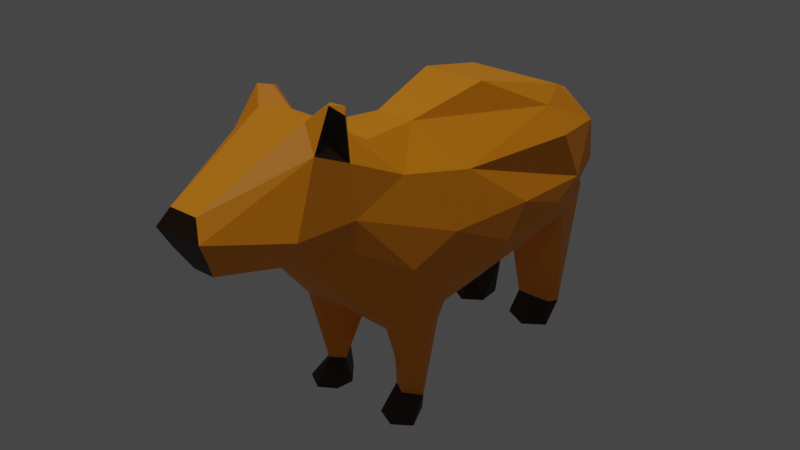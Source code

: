 # Source: capy_dokrasit.blend  (saved by Blender 3.5.10; exported with 4.5.12 LTS)
import bpy
from mathutils import Matrix  # noqa: F401  (used for matrix-valued properties, if any)

bpy.ops.wm.read_factory_settings(use_empty=True)
scene = bpy.context.scene
scene.name = 'Scene'

# ---- collections
col_collection = bpy.data.collections.new('Collection'); scene.collection.children.link(col_collection)

# ---- materials (node trees are filled in below, after node groups)
mat_x = bpy.data.materials.new('Уши')
mat_x.use_transparent_shadow = False
mat_x.diffuse_color = (0.3005, 0.08022, 0.003677, 1.0)
mat_x.roughness = 0.5
mat_x_1 = bpy.data.materials.new('Материал')
mat_x_1.use_transparent_shadow = False
mat_002 = bpy.data.materials.new('Материал.002')
mat_002.use_transparent_shadow = False
mat_003 = bpy.data.materials.new('Материал.003')
mat_003.use_transparent_shadow = False

# ---- material node trees
mat_x.use_nodes = True; mat_x.node_tree.nodes.clear()
_N = mat_x.node_tree.nodes; _L = mat_x.node_tree.links
n0 = _N.new('ShaderNodeBsdfPrincipled'); n0.name = 'Принципиальный BSDF'; n0.location = (0, 300)
n0.distribution = 'GGX'
n0.subsurface_method = 'RANDOM_WALK_SKIN'
n0.inputs[0].default_value = (0.3005, 0.08022, 0.003677, 1.0)
n0.inputs[3].default_value = 1.45
n0.inputs[27].default_value = (0.0, 0.0, 0.0, 1.0)
n0.inputs[28].default_value = 1.0
n1 = _N.new('ShaderNodeOutputMaterial'); n1.name = 'Вывод материала'; n1.location = (280, 300)
_L.new(n0.outputs[0], n1.inputs[0])
n1.is_active_output = True
mat_x_1.use_nodes = True; mat_x_1.node_tree.nodes.clear()
_N = mat_x_1.node_tree.nodes; _L = mat_x_1.node_tree.links
n0 = _N.new('ShaderNodeBsdfPrincipled'); n0.name = 'Принципиальный BSDF'; n0.location = (10, 300)
n0.distribution = 'GGX'
n0.subsurface_method = 'RANDOM_WALK_SKIN'
n0.inputs[0].default_value = (0.02956, 0.009134, 0.002125, 1.0)
n0.inputs[3].default_value = 1.45
n0.inputs[27].default_value = (0.0, 0.0, 0.0, 1.0)
n0.inputs[28].default_value = 1.0
n1 = _N.new('ShaderNodeOutputMaterial'); n1.name = 'Вывод материала'; n1.location = (300, 300)
_L.new(n0.outputs[0], n1.inputs[0])
n1.is_active_output = True
mat_002.use_nodes = True; mat_002.node_tree.nodes.clear()
_N = mat_002.node_tree.nodes; _L = mat_002.node_tree.links
n0 = _N.new('ShaderNodeBsdfPrincipled'); n0.name = 'Принципиальный BSDF'; n0.location = (10, 300)
n0.distribution = 'GGX'
n0.subsurface_method = 'RANDOM_WALK_SKIN'
n0.inputs[0].default_value = (1.0, 0.3188, 0.001221, 1.0)
n0.inputs[3].default_value = 1.45
n0.inputs[27].default_value = (0.0, 0.0, 0.0, 1.0)
n0.inputs[28].default_value = 1.0
n1 = _N.new('ShaderNodeOutputMaterial'); n1.name = 'Вывод материала'; n1.location = (300, 300)
_L.new(n0.outputs[0], n1.inputs[0])
n1.is_active_output = True
mat_003.use_nodes = True; mat_003.node_tree.nodes.clear()
_N = mat_003.node_tree.nodes; _L = mat_003.node_tree.links
n0 = _N.new('ShaderNodeBsdfPrincipled'); n0.name = 'Принципиальный BSDF'; n0.location = (10, 300)
n0.distribution = 'GGX'
n0.subsurface_method = 'RANDOM_WALK_SKIN'
n0.inputs[0].default_value = (0.305, 0.07036, 0.0, 1.0)
n0.inputs[3].default_value = 1.45
n0.inputs[27].default_value = (0.0, 0.0, 0.0, 1.0)
n0.inputs[28].default_value = 1.0
n1 = _N.new('ShaderNodeOutputMaterial'); n1.name = 'Вывод материала'; n1.location = (300, 300)
_L.new(n0.outputs[0], n1.inputs[0])
n1.is_active_output = True

# ---- world
world_world = bpy.data.worlds.new('World'); scene.world = world_world
world_world.use_nodes = True; world_world.node_tree.nodes.clear()
_N = world_world.node_tree.nodes; _L = world_world.node_tree.links
n0 = _N.new('ShaderNodeOutputWorld'); n0.name = 'World Output'; n0.location = (300, 300)
n1 = _N.new('ShaderNodeBackground'); n1.name = 'Background'; n1.location = (10, 300)
n1.inputs[0].default_value = (0.05088, 0.05088, 0.05088, 1.0)
_L.new(n1.outputs[0], n0.inputs[0])
n0.is_active_output = True
world_world.color = (0.05088, 0.05088, 0.05088)
world_world.use_sun_shadow = False
world_world.sun_shadow_jitter_overblur = 0.0

# ---- lights
light_001 = bpy.data.lights.new('Солнце.001', 'SUN')
light_001.transmission_factor = 0.0
light_001.energy = 1.0

# ---- meshes
me_newcapy = bpy.data.meshes.new('newcapy')
me_newcapy.from_pydata([(4.147, 10.55, 15.78), (3.055, 11.53, 11.61), (4.172, 3.202, 15.27), (6.849, -0.2948, 13.54), (6.068, -0.2809, 18.71), (3.486, -0.2819, 14.93), (2.283, -0.06906, -11.76), (5.03, 3.211, -12.66), (3.373, 3.545, -12.32), (5.994, 3.177, 16.48), (8.477, -0.1544, 17.26), (5.749, 38.56, 29.71), (5.081, 42.91, 26.74), (3.267, 41.19, 28.39), (1.046, 21.51, 27.13), (1.046, 19.42, 25.38), (7.357, 12.94, 18.27), (3.664, 24.26, 28.75), (7.588, 2.293, 14.32), (8.604, 30.42, 7.512), (11.4, 24.21, -0.3476), (11.27, 23.39, -12.25), (7.204, 2.334, -14.02), (8.125, -0.2715, -12.25), (3.633, -0.0191, 17.64), (5.215, -0.4445, -10.56), (5.617, 6.661, 16.68), (2.54, 12.5, -18.9), (6.393, 12.14, -19.32), (3.136, 4.104, -17.05), (9.479, 23.52, -18.33), (6.927, 20.59, -19.58), (5.328, 25.16, -22.51), (4.374, 31.87, -19.1), (9.58, 29.14, -17.48), (2.291, 28.03, -23.06), (4.944, 42.03, 24.1), (4.033, 42.62, 25.43), (5.736, 41.49, 25.07), (6.51, 27.34, 26.94), (8.296, 8.616, 14.93), (9.725, 17.09, -4.949), (2.994, 12.92, -7.275), (3.885, 12.87, -9.116), (1.618, 40.59, 25.51), (6.894, 32.57, 17.2), (5.587, 12.27, 0.8333), (7.012, 13.37, 9.634), (7.725, 5.055, -14.47), (7.691, 1.986, -15.7), (10.01, 24.47, 11.49), (11.23, 20.11, 2.775), (4.386, 39.55, 26.34), (9.185, 21.96, 18.16), (6.955, 30.12, 25.1), (8.165, 33.15, -9.078), (2.523, 35.72, 10.62), (6.589, 34.3, -13.54), (3.307, 11.42, -10.96), (4.993, 12.14, -10.31), (5.816, 36.12, 24.56), (3.569, 36.5, 19.34), (3.559, 38.35, 22.65), (6.981, -0.1734, -15.52), (5.154, 0.3575, 12.82), (5.767, 13.35, 18.99), (3.75, 12.89, 17.22), (8.15, 12.7, 12.38), (1.046, 10.86, 1.09), (1.046, 11.65, 7.915), (1.046, 11.4, 9.015), (2.732, -0.3097, -15.41), (10.88, 29.87, -9.206), (11.5, 21.51, -7.447), (1.336, 11.88, -12.69), (6.396, 4.884, 12.24), (1.046, 12.78, 17.07), (1.046, 12.71, 16.79), (7.306, 10.91, -10.98), (9.9, 17.87, -11.41), (8.689, 16.87, 10.81), (4.484, 17.29, -21.87), (4.159, 37.8, -0.4238), (1.046, 11.81, -13.22), (1.046, 12.03, -12.12), (2.242, 21.87, -22.52), (4.536, 26.73, 31.71), (7.274, 18.4, -20.16), (1.046, 12.65, -7.441), (1.046, 12.59, -7.97), (1.046, 11.96, 14.42), (1.4, 27.87, 40.06), (7.413, 31.28, 34.16), (2.53, 30.57, 41.57), (3.146, 33.12, 42.88), (1.856, 35.32, 41.88), (1.04, 26.81, -22.92), (1.049, 22.89, -23.52), (1.046, 19.07, -23.52), (1.046, 20.62, -23.62), (-3.267, 41.19, 28.39), (-1.856, 35.32, 41.88), (1.046, 11.56, -15.2), (1.046, 12.79, -19.13), (1.232, 11.56, -15.2), (1.046, 17.17, -22.99), (1.046, 28.29, -22.69), (1.046, 31.36, -20.32), (1.046, 22.09, -23.51), (1.046, 12.66, -9.756), (1.046, 26.49, 32.22), (1.046, 25.18, 29.71), (1.046, 11.56, 12.7), (1.046, 18.17, -23.37), (1.046, 18.39, -23.32), (1.046, 19.2, 25.19), (1.046, 27.86, 40.05), (-4.147, 10.55, 15.78), (-4.172, 3.202, 15.27), (-3.055, 11.53, 11.61), (-6.849, -0.2948, 13.54), (-3.486, -0.2819, 14.93), (-6.068, -0.2809, 18.71), (-2.283, -0.06906, -11.76), (-3.373, 3.545, -12.32), (-5.03, 3.211, -12.66), (-5.994, 3.177, 16.48), (-8.477, -0.1544, 17.26), (-5.749, 38.56, 29.71), (-5.081, 42.91, 26.74), (-1.046, 21.51, 27.13), (-3.664, 24.26, 28.75), (-7.357, 12.94, 18.27), (-1.046, 19.42, 25.38), (-7.588, 2.293, 14.32), (-8.604, 30.42, 7.512), (-11.27, 23.39, -12.25), (-11.4, 24.21, -0.3476), (-7.204, 2.334, -14.02), (-8.125, -0.2715, -12.25), (-3.633, -0.0191, 17.64), (-5.215, -0.4445, -10.56), (-5.617, 6.661, 16.68), (-2.54, 12.5, -18.9), (-3.136, 4.104, -17.05), (-6.393, 12.14, -19.32), (-9.479, 23.52, -18.33), (-5.328, 25.16, -22.51), (-6.927, 20.59, -19.58), (-4.374, 31.87, -19.1), (-2.291, 28.03, -23.06), (-9.58, 29.14, -17.48), (-4.944, 42.03, 24.1), (-5.736, 41.49, 25.07), (-4.033, 42.62, 25.43), (-6.51, 27.34, 26.94), (-8.296, 8.616, 14.93), (-9.725, 17.09, -4.949), (-3.885, 12.87, -9.116), (-2.994, 12.92, -7.275), (-1.618, 40.59, 25.51), (-6.894, 32.57, 17.2), (-5.587, 12.27, 0.8333), (-7.012, 13.37, 9.634), (-7.725, 5.055, -14.47), (-7.691, 1.986, -15.7), (-11.23, 20.11, 2.775), (-10.01, 24.47, 11.49), (-4.386, 39.55, 26.34), (-9.185, 21.96, 18.16), (-6.955, 30.12, 25.1), (-8.165, 33.15, -9.078), (-2.523, 35.72, 10.62), (-6.589, 34.3, -13.54), (-3.307, 11.42, -10.96), (-4.993, 12.14, -10.31), (-5.816, 36.12, 24.56), (-3.569, 36.5, 19.34), (-3.559, 38.35, 22.65), (-6.981, -0.1734, -15.52), (-5.154, 0.3575, 12.82), (-5.767, 13.35, 18.99), (-3.75, 12.89, 17.22), (-8.15, 12.7, 12.38), (-1.046, 10.86, 1.09), (-1.046, 11.65, 7.915), (-1.046, 11.4, 9.015), (-2.732, -0.3097, -15.41), (-10.88, 29.87, -9.206), (-11.5, 21.51, -7.447), (-1.336, 11.88, -12.69), (-6.396, 4.884, 12.24), (-1.046, 12.78, 17.07), (-1.046, 12.71, 16.79), (-7.306, 10.91, -10.98), (-9.9, 17.87, -11.41), (-8.689, 16.87, 10.81), (-4.484, 17.29, -21.87), (-4.159, 37.8, -0.4238), (-1.046, 11.81, -13.22), (-1.046, 12.03, -12.12), (-2.242, 21.87, -22.52), (-4.536, 26.73, 31.71), (-7.274, 18.4, -20.16), (-1.046, 12.65, -7.441), (-1.046, 12.59, -7.97), (-1.046, 11.96, 14.42), (-1.4, 27.87, 40.06), (-2.53, 30.57, 41.57), (-7.413, 31.28, 34.16), (-3.146, 33.12, 42.88), (-1.049, 26.82, -23.02), (-1.04, 22.9, -23.61), (-1.046, 19.07, -23.52), (-1.046, 20.62, -23.62), (-1.046, 11.56, -15.2), (-1.232, 11.56, -15.2), (-1.046, 12.79, -19.13), (-1.046, 17.17, -22.99), (-1.046, 28.29, -22.69), (-1.046, 31.36, -20.32), (-1.046, 22.09, -23.51), (-1.046, 12.66, -9.756), (-1.046, 25.18, 29.71), (-1.046, 26.49, 32.22), (-1.046, 11.56, 12.7), (-1.046, 18.39, -23.32), (-1.046, 18.17, -23.37), (-1.046, 19.2, 25.19), (-1.046, 27.86, 40.05)], [], [(0, 1, 2), (3, 4, 5), (6, 7, 8), (9, 4, 10), (11, 12, 13), (14, 15, 16), (14, 16, 17), (16, 9, 18), (19, 20, 21), (22, 7, 23), (5, 24, 2), (25, 7, 6), (26, 0, 2), (27, 28, 29), (30, 31, 32), (33, 34, 35), (36, 37, 12), (36, 12, 38), (39, 16, 40), (41, 42, 43), (44, 13, 12), (44, 12, 37), (45, 20, 19), (46, 41, 47), (48, 22, 49), (34, 30, 32), (20, 50, 51), (12, 52, 38), (53, 50, 54), (55, 56, 19), (24, 4, 9), (33, 57, 34), (58, 59, 43), (11, 60, 52), (61, 44, 62), (49, 63, 28), (18, 10, 3), (3, 5, 64), (4, 24, 5), (65, 66, 0), (50, 40, 67), (26, 9, 16), (68, 46, 47), (68, 47, 69), (60, 38, 52), (22, 23, 49), (17, 16, 39), (70, 69, 47), (70, 47, 1), (10, 4, 3), (71, 25, 6), (32, 35, 34), (55, 72, 34), (9, 26, 2), (20, 51, 73), (43, 74, 58), (10, 18, 9), (25, 23, 7), (41, 73, 51), (72, 55, 19), (12, 11, 52), (75, 3, 64), (62, 45, 61), (7, 58, 8), (76, 77, 66), (76, 66, 65), (53, 40, 50), (63, 23, 71), (78, 48, 79), (20, 73, 21), (59, 58, 78), (51, 47, 41), (78, 58, 7), (80, 47, 51), (28, 27, 81), (23, 63, 49), (82, 55, 57), (74, 8, 58), (39, 40, 53), (65, 26, 16), (83, 74, 84), (31, 85, 32), (64, 5, 2), (47, 80, 67), (50, 20, 45), (29, 63, 71), (23, 25, 71), (43, 79, 41), (66, 1, 0), (63, 29, 28), (46, 42, 41), (34, 57, 55), (17, 39, 86), (72, 19, 21), (45, 62, 60), (28, 81, 87), (24, 9, 2), (54, 39, 53), (0, 26, 65), (51, 50, 80), (34, 72, 21), (40, 18, 67), (88, 89, 43), (88, 43, 42), (90, 66, 77), (68, 88, 42), (68, 42, 46), (78, 7, 48), (7, 22, 48), (87, 81, 31), (73, 79, 21), (67, 75, 1), (91, 86, 92), (91, 92, 93), (60, 62, 36), (60, 36, 38), (62, 44, 37), (62, 37, 36), (94, 93, 92), (94, 92, 11), (78, 79, 43), (78, 43, 59), (54, 50, 45), (54, 45, 60), (47, 67, 1), (73, 41, 79), (95, 94, 11), (95, 11, 13), (80, 50, 67), (82, 56, 55), (75, 64, 2), (75, 2, 1), (56, 61, 45), (56, 45, 19), (96, 35, 32), (96, 32, 97), (28, 87, 49), (11, 92, 54), (11, 54, 60), (39, 54, 92), (39, 92, 86), (98, 99, 85), (13, 100, 101), (13, 101, 95), (102, 103, 27), (102, 27, 104), (49, 87, 79), (49, 79, 48), (29, 71, 6), (8, 74, 104), (29, 6, 8), (104, 27, 29), (8, 104, 29), (79, 87, 31), (79, 31, 30), (30, 34, 21), (30, 21, 79), (18, 3, 75), (18, 75, 67), (40, 16, 18), (105, 27, 103), (106, 35, 96), (107, 35, 106), (85, 99, 108), (74, 43, 109), (74, 109, 84), (86, 110, 111), (86, 111, 17), (85, 108, 97), (85, 97, 32), (43, 89, 109), (1, 112, 70), (81, 113, 114), (81, 114, 31), (31, 114, 98), (31, 98, 85), (16, 15, 115), (16, 115, 65), (91, 116, 110), (91, 110, 86), (17, 111, 14), (65, 115, 76), (27, 105, 113), (27, 113, 81), (66, 90, 112), (66, 112, 1), (104, 74, 83), (104, 83, 102), (117, 118, 119), (120, 121, 122), (123, 124, 125), (126, 127, 122), (128, 100, 129), (130, 131, 132), (130, 132, 133), (132, 134, 126), (135, 136, 137), (138, 139, 125), (121, 118, 140), (141, 123, 125), (142, 118, 117), (143, 144, 145), (146, 147, 148), (149, 150, 151), (152, 153, 129), (152, 129, 154), (155, 156, 132), (157, 158, 159), (160, 154, 129), (160, 129, 100), (161, 135, 137), (162, 163, 157), (164, 165, 138), (151, 147, 146), (137, 166, 167), (129, 153, 168), (169, 170, 167), (171, 135, 172), (140, 126, 122), (149, 151, 173), (174, 158, 175), (128, 168, 176), (177, 178, 160), (165, 145, 179), (134, 120, 127), (120, 180, 121), (122, 121, 140), (181, 117, 182), (167, 183, 156), (142, 132, 126), (184, 185, 163), (184, 163, 162), (176, 168, 153), (138, 165, 139), (131, 155, 132), (186, 119, 163), (186, 163, 185), (127, 120, 122), (187, 123, 141), (147, 151, 150), (171, 151, 188), (126, 118, 142), (137, 189, 166), (158, 174, 190), (127, 126, 134), (141, 125, 139), (157, 166, 189), (188, 135, 171), (129, 168, 128), (191, 180, 120), (178, 177, 161), (125, 124, 174), (192, 181, 182), (192, 182, 193), (169, 167, 156), (179, 187, 139), (194, 195, 164), (137, 136, 189), (175, 194, 174), (166, 157, 163), (194, 125, 174), (196, 166, 163), (145, 197, 143), (139, 165, 179), (198, 173, 171), (190, 174, 124), (155, 169, 156), (181, 132, 142), (199, 200, 190), (148, 147, 201), (180, 118, 121), (163, 183, 196), (167, 161, 137), (144, 187, 179), (139, 187, 141), (158, 157, 195), (182, 117, 119), (179, 145, 144), (162, 157, 159), (151, 171, 173), (131, 202, 155), (188, 136, 135), (161, 176, 178), (145, 203, 197), (140, 118, 126), (170, 169, 155), (117, 181, 142), (166, 196, 167), (151, 136, 188), (156, 183, 134), (204, 159, 158), (204, 158, 205), (206, 193, 182), (184, 162, 159), (184, 159, 204), (194, 164, 125), (125, 164, 138), (203, 148, 197), (189, 136, 195), (183, 119, 191), (207, 208, 209), (207, 209, 202), (176, 153, 152), (176, 152, 178), (61, 56, 172), (178, 152, 154), (178, 154, 160), (210, 128, 209), (210, 209, 208), (194, 175, 158), (194, 158, 195), (170, 176, 161), (170, 161, 167), (163, 119, 183), (189, 195, 157), (101, 100, 128), (101, 128, 210), (196, 183, 167), (198, 171, 172), (191, 119, 118), (191, 118, 180), (172, 135, 161), (172, 161, 177), (211, 212, 147), (211, 147, 150), (145, 165, 203), (128, 176, 170), (128, 170, 209), (155, 202, 209), (155, 209, 170), (213, 201, 214), (91, 93, 208), (91, 208, 207), (215, 216, 143), (215, 143, 217), (165, 164, 195), (165, 195, 203), (123, 187, 144), (144, 143, 216), (216, 190, 124), (124, 123, 144), (144, 216, 124), (195, 146, 148), (195, 148, 203), (146, 195, 136), (146, 136, 151), (134, 183, 191), (134, 191, 120), (156, 134, 132), (218, 217, 143), (219, 211, 150), (220, 219, 150), (201, 221, 214), (198, 172, 82), (190, 200, 222), (190, 222, 158), (202, 131, 223), (202, 223, 224), (201, 147, 212), (201, 212, 221), (158, 222, 205), (119, 186, 225), (13, 44, 160), (13, 160, 100), (197, 148, 226), (197, 226, 227), (148, 201, 213), (148, 213, 226), (132, 181, 228), (132, 228, 133), (207, 202, 224), (207, 224, 229), (131, 130, 223), (181, 192, 228), (143, 197, 227), (143, 227, 218), (182, 119, 225), (182, 225, 206), (216, 215, 199), (216, 199, 190), (93, 94, 210), (93, 210, 208), (116, 229, 224), (116, 224, 110), (110, 224, 223), (110, 223, 111), (111, 223, 130), (111, 130, 14), (15, 14, 130), (15, 130, 133), (15, 133, 228), (15, 228, 115), (115, 228, 192), (115, 192, 76), (77, 76, 192), (77, 192, 193), (90, 77, 193), (90, 193, 206), (90, 206, 225), (90, 225, 112), (112, 225, 186), (112, 186, 70), (69, 70, 186), (69, 186, 185), (68, 69, 185), (68, 185, 184), (88, 68, 184), (88, 184, 204), (89, 88, 204), (89, 204, 205), (89, 205, 222), (89, 222, 109), (109, 222, 200), (109, 200, 84), (83, 84, 200), (83, 200, 199), (83, 199, 215), (83, 215, 102), (103, 102, 215), (103, 215, 217), (105, 103, 217), (105, 217, 218), (105, 218, 227), (105, 227, 113), (113, 227, 226), (113, 226, 114), (114, 226, 213), (114, 213, 98), (99, 98, 213), (99, 213, 214), (99, 214, 221), (99, 221, 108), (108, 221, 212), (108, 212, 97), (96, 97, 212), (96, 212, 211), (106, 96, 211), (106, 211, 219), (82, 57, 198), (82, 172, 56), (198, 57, 173), (57, 33, 173), (149, 173, 33), (172, 177, 61), (44, 61, 177), (44, 177, 160), (33, 35, 107), (149, 220, 150), (107, 106, 219), (107, 219, 220), (149, 33, 107), (149, 107, 220), (95, 101, 210), (95, 210, 94), (91, 207, 229), (91, 229, 116)])
me_newcapy.polygons.foreach_set('material_index', [2, 2, 1, 1, 2, 2, 2, 2, 2, 1, 1, 1, 2, 2, 2, 2, 2, 2, 2, 2, 2, 2, 2, 2, 2, 2, 2, 1, 2, 2, 1, 2, 2, 1, 2, 2, 1, 2, 2, 2, 2, 2, 2, 2, 1, 1, 2, 2, 2, 2, 2, 2, 2, 2, 2, 2, 1, 1, 2, 2, 1, 1, 2, 2, 2, 2, 2, 2, 2, 2, 2, 2, 2, 2, 2, 1, 2, 2, 2, 2, 2, 2, 1, 2, 2, 1, 2, 2, 2, 2, 2, 2, 2, 2, 2, 2, 1, 2, 2, 2, 2, 2, 2, 2, 2, 2, 2, 2, 2, 2, 2, 2, 2, 2, 2, 2, 2, 2, 2, 2, 2, 2, 2, 2, 2, 2, 2, 2, 2, 2, 1, 2, 2, 2, 2, 2, 2, 2, 2, 2, 2, 2, 2, 2, 2, 2, 2, 2, 1, 2, 1, 2, 2, 2, 2, 2, 2, 1, 2, 2, 2, 2, 2, 2, 2, 2, 2, 2, 2, 2, 2, 2, 2, 2, 2, 2, 2, 2, 2, 2, 2, 2, 2, 2, 2, 2, 2, 2, 2, 2, 1, 1, 2, 2, 2, 2, 2, 1, 1, 1, 2, 2, 2, 2, 2, 2, 2, 2, 2, 2, 2, 2, 2, 2, 2, 1, 2, 2, 1, 2, 2, 1, 2, 2, 1, 2, 2, 2, 2, 2, 2, 2, 1, 1, 2, 2, 2, 2, 2, 2, 2, 2, 2, 2, 1, 1, 2, 2, 1, 1, 2, 2, 2, 2, 2, 2, 2, 2, 2, 2, 2, 2, 2, 1, 2, 2, 2, 2, 2, 2, 1, 2, 2, 1, 2, 2, 2, 2, 2, 2, 2, 2, 2, 2, 1, 2, 2, 2, 2, 2, 2, 2, 2, 2, 2, 2, 2, 2, 2, 2, 2, 2, 2, 2, 2, 2, 2, 2, 2, 2, 2, 2, 2, 2, 2, 2, 2, 2, 2, 2, 1, 2, 2, 2, 2, 2, 2, 2, 2, 2, 2, 1, 1, 2, 2, 2, 2, 1, 2, 2, 1, 2, 2, 2, 2, 2, 2, 1, 2, 2, 2, 2, 2, 2, 2, 2, 2, 2, 2, 2, 2, 2, 2, 2, 2, 2, 2, 2, 2, 2, 2, 2, 2, 2, 2, 2, 2, 2, 2, 2, 1, 1, 2, 2, 2, 2, 2, 2, 2, 2, 2, 2, 2, 2, 2, 2, 2, 2, 2, 2, 2, 2, 2, 2, 2, 2, 2, 2, 2, 2, 2, 2, 2, 2, 2, 2, 2, 2, 2, 2, 2, 2, 2, 2, 2, 2, 2, 2, 2, 2, 2, 2, 2, 2, 2, 2, 2, 2, 2, 2, 2, 2, 2, 2, 2, 2, 2, 2, 2, 2, 2, 2, 1, 1, 0, 2])
_uv = me_newcapy.uv_layers.new(name='UVMap')
_uv.uv.foreach_set('vector', [0.9009, 0.1156, 0.8297, 0.109, 0.9302, 0.000171, 0.0, 0.0, 0.0, 0.0, 0.0, 0.0, 0.0, 0.0, 0.0, 0.0, 0.0, 0.0, 0.8297, 0.6492, 0.8996, 0.6685, 0.8727, 0.7101, 0.000171, 0.6927, 0.008733, 0.608, 0.04316, 0.6441, 0.4519, 0.8889, 0.4948, 0.8889, 0.6443, 0.9896, 0.4519, 0.8889, 0.6443, 0.9896, 0.4027, 0.9309, 0.0, 0.0, 0.0, 0.0, 0.0, 0.0, 0.0, 0.0, 0.0, 0.0, 0.0, 0.0, 0.0, 0.0, 0.0, 0.0, 0.0, 0.0, 0.8996, 0.5992, 0.8837, 0.6337, 0.8357, 0.6077, 0.0, 0.0, 0.0, 0.0, 0.0, 0.0, 0.9468, 0.06282, 0.9009, 0.1156, 0.9302, 0.000171, 0.0, 0.0, 0.0, 0.0, 0.0, 0.0, 0.0, 0.0, 0.0, 0.0, 0.0, 0.0, 0.0, 0.0, 0.0, 0.0, 0.0, 0.0, 0.0, 0.0, 0.0, 0.0, 0.0, 0.0, 0.0, 0.0, 0.0, 0.0, 0.0, 0.0, 0.0, 0.0, 0.0, 0.0, 0.0, 0.0, 0.0, 0.0, 0.0, 0.0, 0.0, 0.0, 0.07508, 0.5982, 0.04316, 0.6441, 0.008733, 0.608, 0.07508, 0.5982, 0.008733, 0.608, 0.02718, 0.5893, 0.0, 0.0, 0.0, 0.0, 0.0, 0.0, 0.0, 0.0, 0.0, 0.0, 0.0, 0.0, 0.0, 0.0, 0.0, 0.0, 0.0, 0.0, 0.0, 0.0, 0.0, 0.0, 0.0, 0.0, 0.0, 0.0, 0.0, 0.0, 0.0, 0.0, 0.0, 0.0, 0.0, 0.0, 0.0, 0.0, 0.0, 0.0, 0.0, 0.0, 0.0, 0.0, 0.0, 0.0, 0.0, 0.0, 0.0, 0.0, 0.8837, 0.6337, 0.8996, 0.6685, 0.8297, 0.6492, 0.0, 0.0, 0.0, 0.0, 0.0, 0.0, 0.0, 0.0, 0.0, 0.0, 0.0, 0.0, 0.0, 0.0, 0.0, 0.0, 0.0, 0.0, 0.0, 0.0, 0.0, 0.0, 0.0, 0.0, 0.0, 0.0, 0.0, 0.0, 0.0, 0.0, 0.0, 0.0, 0.0, 0.0, 0.0, 0.0, 0.0, 0.0, 0.0, 0.0, 0.0, 0.0, 0.8996, 0.6685, 0.8837, 0.6337, 0.8996, 0.5992, 0.0, 0.0, 0.0, 0.0, 0.0, 0.0, 0.0, 0.0, 0.0, 0.0, 0.0, 0.0, 0.9468, 0.06282, 0.9625, 0.008006, 0.9625, 0.1703, 0.0, 0.0, 0.0, 0.0, 0.0, 0.0, 0.0, 0.0, 0.0, 0.0, 0.0, 0.0, 0.0, 0.0, 0.0, 0.0, 0.0, 0.0, 0.0, 0.0, 0.0, 0.0, 0.0, 0.0, 0.0, 0.0, 0.0, 0.0, 0.0, 0.0, 0.0, 0.0, 0.0, 0.0, 0.0, 0.0, 0.0, 0.0, 0.0, 0.0, 0.0, 0.0, 0.0, 0.0, 0.0, 0.0, 0.0, 0.0, 0.0, 0.0, 0.0, 0.0, 0.0, 0.0, 0.0, 0.0, 0.0, 0.0, 0.0, 0.0, 0.0, 0.0, 0.0, 0.0, 0.0, 0.0, 0.9625, 0.008006, 0.9468, 0.06282, 0.9302, 0.000171, 0.0, 0.0, 0.0, 0.0, 0.0, 0.0, 0.0, 0.0, 0.0, 0.0, 0.0, 0.0, 0.0, 0.0, 0.0, 0.0, 0.0, 0.0, 0.0, 0.0, 0.0, 0.0, 0.0, 0.0, 0.0, 0.0, 0.0, 0.0, 0.0, 0.0, 0.0, 0.0, 0.0, 0.0, 0.0, 0.0, 0.0, 0.0, 0.0, 0.0, 0.0, 0.0, 0.0, 0.0, 0.0, 0.0, 0.0, 0.0, 0.0, 0.0, 0.0, 0.0, 0.0, 0.0, 0.0, 0.0, 0.0, 0.0, 0.0, 0.0, 0.0, 0.0, 0.0, 0.0, 0.0, 0.0, 0.0, 0.0, 0.0, 0.0, 0.0, 0.0, 0.0, 0.0, 0.0, 0.0, 0.0, 0.0, 0.0, 0.0, 0.0, 0.0, 0.0, 0.0, 0.0, 0.0, 0.0, 0.0, 0.0, 0.0, 0.0, 0.0, 0.0, 0.0, 0.0, 0.0, 0.0, 0.0, 0.0, 0.0, 0.0, 0.0, 0.0, 0.0, 0.0, 0.0, 0.0, 0.0, 0.0, 0.0, 0.0, 0.0, 0.0, 0.0, 0.0, 0.0, 0.0, 0.0, 0.0, 0.0, 0.0, 0.0, 0.0, 0.0, 0.0, 0.0, 0.0, 0.0, 0.0, 0.0, 0.0, 0.0, 0.0, 0.0, 0.0, 0.0, 0.0, 0.0, 0.0, 0.0, 0.0, 0.0, 0.0, 0.0, 0.0, 0.0, 0.0, 0.0, 0.0, 0.0, 0.9355, 0.1767, 0.9468, 0.06282, 0.9625, 0.1703, 0.0, 0.0, 0.0, 0.0, 0.0, 0.0, 0.0, 0.0, 0.0, 0.0, 0.0, 0.0, 0.88, 0.5532, 0.8996, 0.5992, 0.8357, 0.6077, 0.0, 0.0, 0.0, 0.0, 0.0, 0.0, 0.0, 0.0, 0.0, 0.0, 0.0, 0.0, 0.0, 0.0, 0.0, 0.0, 0.0, 0.0, 0.0, 0.0, 0.0, 0.0, 0.0, 0.0, 0.0, 0.0, 0.0, 0.0, 0.0, 0.0, 0.0, 0.0, 0.0, 0.0, 0.0, 0.0, 0.0, 0.0, 0.0, 0.0, 0.0, 0.0, 0.0, 0.0, 0.0, 0.0, 0.0, 0.0, 0.0, 0.0, 0.0, 0.0, 0.0, 0.0, 0.0, 0.0, 0.0, 0.0, 0.0, 0.0, 0.0, 0.0, 0.0, 0.0, 0.0, 0.0, 0.0, 0.0, 0.0, 0.0, 0.0, 0.0, 0.0, 0.0, 0.0, 0.0, 0.0, 0.0, 0.8837, 0.6337, 0.8297, 0.6492, 0.8357, 0.6077, 0.0, 0.0, 0.0, 0.0, 0.0, 0.0, 0.9009, 0.1156, 0.9468, 0.06282, 0.9355, 0.1767, 0.0, 0.0, 0.0, 0.0, 0.0, 0.0, 0.0, 0.0, 0.0, 0.0, 0.0, 0.0, 0.0, 0.0, 0.0, 0.0, 0.0, 0.0, 0.0, 0.0, 0.0, 0.0, 0.0, 0.0, 0.0, 0.0, 0.0, 0.0, 0.0, 0.0, 0.0, 0.0, 0.0, 0.0, 0.0, 0.0, 0.0, 0.0, 0.0, 0.0, 0.0, 0.0, 0.0, 0.0, 0.0, 0.0, 0.0, 0.0, 0.0, 0.0, 0.0, 0.0, 0.0, 0.0, 0.0, 0.0, 0.0, 0.0, 0.0, 0.0, 0.0, 0.0, 0.0, 0.0, 0.0, 0.0, 0.0, 0.0, 0.0, 0.0, 0.0, 0.0, 0.0, 0.0, 0.0, 0.0, 0.0, 0.0, 0.0, 0.0, 0.0, 0.0, 0.0, 0.0, 0.0, 0.0, 0.0, 0.0, 0.0, 0.0, 0.0, 0.0, 0.0, 0.0, 0.0, 0.0, 0.0, 0.0, 0.0, 0.0, 0.0, 0.0, 0.0, 0.0, 0.0, 0.0, 0.0, 0.0, 0.0, 0.0, 0.0, 0.0, 0.0, 0.0, 0.0, 0.0, 0.0, 0.0, 0.0, 0.0, 0.0, 0.0, 0.0, 0.0, 0.0, 0.0, 0.0, 0.0, 0.0, 0.0, 0.0, 0.0, 0.0, 0.0, 0.0, 0.0, 0.0, 0.0, 0.0, 0.0, 0.0, 0.0, 0.0, 0.0, 0.0, 0.0, 0.0, 0.0, 0.0, 0.0, 0.0, 0.0, 0.0, 0.0, 0.0, 0.0, 0.0, 0.0, 0.0, 0.0, 0.0, 0.0, 0.0791, 0.8757, 0.05061, 0.9058, 0.000171, 0.6927, 0.0791, 0.8757, 0.000171, 0.6927, 0.04316, 0.6441, 0.0, 0.0, 0.0, 0.0, 0.0, 0.0, 0.0, 0.0, 0.0, 0.0, 0.0, 0.0, 0.0, 0.0, 0.0, 0.0, 0.0, 0.0, 0.0, 0.0, 0.0, 0.0, 0.0, 0.0, 0.0, 0.0, 0.0, 0.0, 0.0, 0.0, 0.0, 0.0, 0.0, 0.0, 0.0, 0.0, 0.0, 0.0, 0.0, 0.0, 0.0, 0.0, 0.0, 0.0, 0.0, 0.0, 0.0, 0.0, 0.0, 0.0, 0.0, 0.0, 0.0, 0.0, 0.0, 0.0, 0.0, 0.0, 0.0, 0.0, 0.0, 0.0, 0.0, 0.0, 0.0, 0.0, 0.0, 0.0, 0.0, 0.0, 0.0, 0.0, 0.0, 0.0, 0.0, 0.0, 0.0, 0.0, 0.0, 0.0, 0.0, 0.0, 0.0, 0.0, 0.04316, 0.6441, 0.1546, 0.6427, 0.1319, 0.8735, 0.04316, 0.6441, 0.1319, 0.8735, 0.0791, 0.8757, 0.0, 0.0, 0.0, 0.0, 0.0, 0.0, 0.0, 0.0, 0.0, 0.0, 0.0, 0.0, 0.0, 0.0, 0.0, 0.0, 0.0, 0.0, 0.0, 0.0, 0.0, 0.0, 0.0, 0.0, 0.0, 0.0, 0.0, 0.0, 0.0, 0.0, 0.0, 0.0, 0.0, 0.0, 0.0, 0.0, 0.0, 0.0, 0.0, 0.0, 0.0, 0.0, 0.0, 0.0, 0.0, 0.0, 0.0, 0.0, 0.0, 0.0, 0.0, 0.0, 0.0, 0.0, 0.0, 0.0, 0.0, 0.0, 0.0, 0.0, 0.0, 0.0, 0.0, 0.0, 0.0, 0.0, 0.0, 0.0, 0.0, 0.0, 0.0, 0.0, 0.0, 0.0, 0.0, 0.0, 0.0, 0.0, 0.0, 0.0, 0.0, 0.0, 0.0, 0.0, 0.0, 0.0, 0.0, 0.0, 0.0, 0.0, 0.0, 0.0, 0.0, 0.0, 0.0, 0.0, 0.0, 0.0, 0.0, 0.0, 0.0, 0.0, 0.0, 0.0, 0.0, 0.0, 0.0, 0.0, 0.0, 0.0, 0.0, 0.0, 0.0, 0.0, 0.0, 0.0, 0.0, 0.0, 0.0, 0.0, 0.0, 0.0, 0.0, 0.0, 0.0, 0.0, 0.0, 0.0, 0.0, 0.0, 0.0, 0.0, 0.0, 0.0, 0.0, 0.0, 0.0, 0.0, 0.0, 0.0, 0.0, 0.0, 0.0, 0.0, 0.0, 0.0, 0.0, 0.0, 0.0, 0.0, 0.0, 0.0, 0.0, 0.0, 0.0, 0.0, 0.0, 0.0, 0.0, 0.0, 0.0, 0.0, 0.0, 0.0, 0.0, 0.0, 0.0, 0.0, 0.0, 0.0, 0.0, 0.0, 0.0, 0.0, 0.0, 0.0, 0.0, 0.0, 0.0, 0.0, 0.0, 0.0, 0.0, 0.0, 0.0, 0.0, 0.0, 0.0, 0.0, 0.0, 0.0, 0.0, 0.0, 0.0, 0.0, 0.0, 0.0, 0.0, 0.9625, 0.1703, 0.8343, 0.2885, 0.9355, 0.1767, 0.0, 0.0, 0.0, 0.0, 0.0, 0.0, 0.0, 0.0, 0.0, 0.0, 0.0, 0.0, 0.0, 0.0, 0.0, 0.0, 0.0, 0.0, 0.9355, 0.1767, 0.8343, 0.2885, 0.8697, 0.1321, 0.0, 0.0, 0.0, 0.0, 0.0, 0.0, 0.0, 0.0, 0.0, 0.0, 0.0, 0.0, 0.0, 0.0, 0.0, 0.0, 0.0, 0.0, 0.0, 0.0, 0.0, 0.0, 0.0, 0.0, 0.0, 0.0, 0.0, 0.0, 0.0, 0.0, 0.0, 0.0, 0.0, 0.0, 0.0, 0.0, 0.0, 0.0, 0.0, 0.0, 0.0, 0.0, 0.0, 0.0, 0.0, 0.0, 0.0, 0.0, 0.8483, 0.7104, 0.904, 0.7339, 0.8965, 0.7602, 0.9652, 0.5926, 0.9141, 0.636, 0.9, 0.5936, 0.1994, 0.6881, 0.1546, 0.6427, 0.1863, 0.6061, 0.4519, 0.8561, 0.403, 0.8159, 0.6499, 0.7522, 0.4519, 0.8561, 0.6499, 0.7522, 0.4947, 0.8561, 0.6499, 0.7522, 0.8294, 0.7823, 0.7997, 0.8131, 0.4971, 0.4503, 0.755, 0.2345, 0.6531, 0.3929, 0.8929, 0.8031, 0.8412, 0.8096, 0.8965, 0.7602, 0.0, 0.0, 0.0, 0.0, 0.0, 0.0, 0.8297, 0.7575, 0.8483, 0.7104, 0.8965, 0.7602, 0.0, 0.0, 0.0, 0.0, 0.0, 0.0, 0.0, 0.0, 0.0, 0.0, 0.0, 0.0, 0.0, 0.0, 0.0, 0.0, 0.0, 0.0, 0.0, 0.0, 0.0, 0.0, 0.0, 0.0, 0.1777, 0.5657, 0.1964, 0.5737, 0.1863, 0.6061, 0.1777, 0.5657, 0.1863, 0.6061, 0.1677, 0.5891, 0.3754, 0.7489, 0.7392, 0.7384, 0.6499, 0.7522, 0.0, 0.0, 0.0, 0.0, 0.0, 0.0, 0.1221, 0.5999, 0.1677, 0.5891, 0.1863, 0.6061, 0.1221, 0.5999, 0.1863, 0.6061, 0.1546, 0.6427, 0.3855, 0.5667, 0.4971, 0.4503, 0.6531, 0.3929, 0.0, 0.0, 0.0, 0.0, 0.0, 0.0, 0.9284, 0.501, 0.9374, 0.5529, 0.9119, 0.5427, 0.0, 0.0, 0.0, 0.0, 0.0, 0.0, 0.6531, 0.3929, 0.6852, 0.4683, 0.5526, 0.5541, 0.8297, 0.9231, 0.8298, 0.8817, 0.8721, 0.8869, 0.5302, 0.6669, 0.3542, 0.6977, 0.5526, 0.5541, 0.5814, 0.1992, 0.4971, 0.4503, 0.36, 0.435, 0.9127, 0.5532, 0.9652, 0.5926, 0.9, 0.5936, 0.0, 0.0, 0.0, 0.0, 0.0, 0.0, 0.0, 0.0, 0.0, 0.0, 0.0, 0.0, 0.9199, 0.9231, 0.8721, 0.8869, 0.9012, 0.8294, 0.0, 0.0, 0.0, 0.0, 0.0, 0.0, 0.0, 0.0, 0.0, 0.0, 0.0, 0.0, 0.0, 0.0, 0.0, 0.0, 0.0, 0.0, 0.0, 0.0, 0.0, 0.0, 0.0, 0.0, 0.0, 0.0, 0.0, 0.0, 0.0, 0.0, 0.0, 0.0, 0.0, 0.0, 0.0, 0.0, 0.0, 0.0, 0.0, 0.0, 0.0, 0.0, 0.7458, 0.8072, 0.6499, 0.7522, 0.7997, 0.8131, 0.0, 0.0, 0.0, 0.0, 0.0, 0.0, 0.0, 0.0, 0.0, 0.0, 0.0, 0.0, 0.9012, 0.8294, 0.8721, 0.8869, 0.8298, 0.8817, 0.8929, 0.8031, 0.904, 0.829, 0.8412, 0.8096, 0.403, 0.8159, 0.3754, 0.7489, 0.6499, 0.7522, 0.0, 0.0, 0.0, 0.0, 0.0, 0.0, 0.0, 0.0, 0.0, 0.0, 0.0, 0.0, 0.0, 0.0, 0.0, 0.0, 0.0, 0.0, 0.0, 0.0, 0.0, 0.0, 0.0, 0.0, 0.0, 0.0, 0.0, 0.0, 0.0, 0.0, 0.5814, 0.1992, 0.7053, 0.1096, 0.6408, 0.2287, 0.7997, 0.8131, 0.7937, 0.8463, 0.7458, 0.8072, 0.6531, 0.3929, 0.7443, 0.3159, 0.6852, 0.4683, 0.0, 0.0, 0.0, 0.0, 0.0, 0.0, 0.9141, 0.636, 0.9652, 0.5926, 0.9764, 0.636, 0.8297, 0.7575, 0.8965, 0.7602, 0.8412, 0.8096, 0.7919, 0.3864, 0.6852, 0.4683, 0.7443, 0.3159, 0.6408, 0.2287, 0.4971, 0.4503, 0.5814, 0.1992, 0.8297, 0.9231, 0.8721, 0.8869, 0.9199, 0.9231, 0.0, 0.0, 0.0, 0.0, 0.0, 0.0, 0.2535, 0.5997, 0.2978, 0.5594, 0.3855, 0.5667, 0.874, 0.525, 0.8468, 0.5223, 0.8297, 0.3971, 0.0, 0.0, 0.0, 0.0, 0.0, 0.0, 0.0, 0.0, 0.0, 0.0, 0.0, 0.0, 0.5302, 0.6669, 0.5526, 0.5541, 0.7392, 0.7384, 0.0, 0.0, 0.0, 0.0, 0.0, 0.0, 0.8935, 0.3968, 0.9374, 0.2888, 0.9284, 0.501, 0.6531, 0.3929, 0.755, 0.2345, 0.7443, 0.3159, 0.0, 0.0, 0.0, 0.0, 0.0, 0.0, 0.6852, 0.4683, 0.7919, 0.3864, 0.7432, 0.6255, 0.8935, 0.3968, 0.874, 0.525, 0.8297, 0.3971, 0.0, 0.0, 0.0, 0.0, 0.0, 0.0, 0.0, 0.0, 0.0, 0.0, 0.0, 0.0, 0.0, 0.0, 0.0, 0.0, 0.0, 0.0, 0.4351, 0.2726, 0.5878, 0.1197, 0.5814, 0.1992, 0.0, 0.0, 0.0, 0.0, 0.0, 0.0, 0.3754, 0.7489, 0.5302, 0.6669, 0.7392, 0.7384, 0.6359, 0.7787, 0.6499, 0.7522, 0.7458, 0.8072, 0.0, 0.0, 0.0, 0.0, 0.0, 0.0, 0.0, 0.0, 0.0, 0.0, 0.0, 0.0, 0.0, 0.0, 0.0, 0.0, 0.0, 0.0, 0.0, 0.0, 0.0, 0.0, 0.0, 0.0, 0.5526, 0.5541, 0.3855, 0.5667, 0.6531, 0.3929, 0.0, 0.0, 0.0, 0.0, 0.0, 0.0, 0.0, 0.0, 0.0, 0.0, 0.0, 0.0, 0.0, 0.0, 0.0, 0.0, 0.0, 0.0, 0.0, 0.0, 0.0, 0.0, 0.0, 0.0, 0.0, 0.0, 0.0, 0.0, 0.0, 0.0, 0.0, 0.0, 0.0, 0.0, 0.0, 0.0, 0.7053, 0.1096, 0.5814, 0.1992, 0.5878, 0.1197, 0.403, 0.8159, 0.3429, 0.8255, 0.3754, 0.7489, 0.6408, 0.2287, 0.755, 0.2345, 0.4971, 0.4503, 0.0, 0.0, 0.0, 0.0, 0.0, 0.0, 0.0, 0.0, 0.0, 0.0, 0.0, 0.0, 0.9127, 0.5532, 0.9763, 0.5598, 0.9652, 0.5926, 0.3542, 0.6977, 0.5302, 0.6669, 0.3754, 0.7489, 0.0, 0.0, 0.0, 0.0, 0.0, 0.0, 0.6852, 0.4683, 0.6629, 0.6118, 0.5526, 0.5541, 0.7053, 0.1096, 0.755, 0.2345, 0.6408, 0.2287, 0.7392, 0.7384, 0.7063, 0.6705, 0.8294, 0.7823, 0.0, 0.0, 0.0, 0.0, 0.0, 0.0, 0.0, 0.0, 0.0, 0.0, 0.0, 0.0, 0.0, 0.0, 0.0, 0.0, 0.0, 0.0, 0.0, 0.0, 0.0, 0.0, 0.0, 0.0, 0.0, 0.0, 0.0, 0.0, 0.0, 0.0, 0.8935, 0.3968, 0.9284, 0.501, 0.874, 0.525, 0.874, 0.525, 0.9284, 0.501, 0.9119, 0.5427, 0.0, 0.0, 0.0, 0.0, 0.0, 0.0, 0.7443, 0.3159, 0.755, 0.2345, 0.8294, 0.2893, 0.0, 0.0, 0.0, 0.0, 0.0, 0.0, 0.2549, 0.9301, 0.2059, 0.9145, 0.2624, 0.7993, 0.2549, 0.9301, 0.2624, 0.7993, 0.3429, 0.8255, 0.0, 0.0, 0.0, 0.0, 0.0, 0.0, 0.0, 0.0, 0.0, 0.0, 0.0, 0.0, 0.0, 0.0, 0.0, 0.0, 0.0, 0.0, 0.0, 0.0, 0.0, 0.0, 0.0, 0.0, 0.0, 0.0, 0.0, 0.0, 0.0, 0.0, 0.1618, 0.9016, 0.1994, 0.6881, 0.2624, 0.7993, 0.1618, 0.9016, 0.2624, 0.7993, 0.2059, 0.9145, 0.0, 0.0, 0.0, 0.0, 0.0, 0.0, 0.0, 0.0, 0.0, 0.0, 0.0, 0.0, 0.3542, 0.6977, 0.2745, 0.6388, 0.3855, 0.5667, 0.3542, 0.6977, 0.3855, 0.5667, 0.5526, 0.5541, 0.0, 0.0, 0.0, 0.0, 0.0, 0.0, 0.7443, 0.3159, 0.8294, 0.2893, 0.7919, 0.3864, 0.1319, 0.8735, 0.1546, 0.6427, 0.1994, 0.6881, 0.1319, 0.8735, 0.1994, 0.6881, 0.1618, 0.9016, 0.0, 0.0, 0.0, 0.0, 0.0, 0.0, 0.4351, 0.2726, 0.5814, 0.1992, 0.36, 0.435, 0.0, 0.0, 0.0, 0.0, 0.0, 0.0, 0.0, 0.0, 0.0, 0.0, 0.0, 0.0, 0.36, 0.435, 0.4971, 0.4503, 0.3855, 0.5667, 0.36, 0.435, 0.3855, 0.5667, 0.2978, 0.5594, 0.0, 0.0, 0.0, 0.0, 0.0, 0.0, 0.0, 0.0, 0.0, 0.0, 0.0, 0.0, 0.0, 0.0, 0.0, 0.0, 0.0, 0.0, 0.1994, 0.6881, 0.2745, 0.6388, 0.3542, 0.6977, 0.1994, 0.6881, 0.3542, 0.6977, 0.2624, 0.7993, 0.3754, 0.7489, 0.3429, 0.8255, 0.2624, 0.7993, 0.3754, 0.7489, 0.2624, 0.7993, 0.3542, 0.6977, 0.0, 0.0, 0.0, 0.0, 0.0, 0.0, 0.2497, 0.9794, 0.2001, 0.9935, 0.2059, 0.9145, 0.0, 0.0, 0.0, 0.0, 0.0, 0.0, 0.0, 0.0, 0.0, 0.0, 0.0, 0.0, 0.0, 0.0, 0.0, 0.0, 0.0, 0.0, 0.9374, 0.5529, 0.9284, 0.501, 0.9374, 0.2888, 0.0, 0.0, 0.0, 0.0, 0.0, 0.0, 0.0, 0.0, 0.0, 0.0, 0.0, 0.0, 0.0, 0.0, 0.0, 0.0, 0.0, 0.0, 0.0, 0.0, 0.0, 0.0, 0.0, 0.0, 0.0, 0.0, 0.0, 0.0, 0.0, 0.0, 0.0, 0.0, 0.0, 0.0, 0.0, 0.0, 0.0, 0.0, 0.0, 0.0, 0.0, 0.0, 0.0, 0.0, 0.0, 0.0, 0.0, 0.0, 0.0, 0.0, 0.0, 0.0, 0.0, 0.0, 0.7977, 0.1363, 0.755, 0.2345, 0.7053, 0.1096, 0.0, 0.0, 0.0, 0.0, 0.0, 0.0, 0.0, 0.0, 0.0, 0.0, 0.0, 0.0, 0.7392, 0.7384, 0.8294, 0.7823, 0.6499, 0.7522, 0.0, 0.0, 0.0, 0.0, 0.0, 0.0, 0.0, 0.0, 0.0, 0.0, 0.0, 0.0, 0.0, 0.0, 0.0, 0.0, 0.0, 0.0, 0.0, 0.0, 0.0, 0.0, 0.0, 0.0, 0.4351, 0.2726, 0.36, 0.435, 0.3157, 0.2209, 0.0, 0.0, 0.0, 0.0, 0.0, 0.0, 0.0, 0.0, 0.0, 0.0, 0.0, 0.0, 0.0, 0.0, 0.0, 0.0, 0.0, 0.0, 0.0, 0.0, 0.0, 0.0, 0.0, 0.0, 0.0, 0.0, 0.0, 0.0, 0.0, 0.0, 0.0, 0.0, 0.0, 0.0, 0.0, 0.0, 0.0, 0.0, 0.0, 0.0, 0.0, 0.0, 0.0, 0.0, 0.0, 0.0, 0.0, 0.0, 0.04316, 0.6441, 0.07508, 0.5982, 0.1221, 0.5999, 0.04316, 0.6441, 0.1221, 0.5999, 0.1546, 0.6427, 0.0, 0.0, 0.0, 0.0, 0.0, 0.0, 0.0, 0.0, 0.0, 0.0, 0.0, 0.0, 0.0, 0.0, 0.0, 0.0, 0.0, 0.0, 0.0, 0.0, 0.0, 0.0, 0.0, 0.0, 0.6499, 0.7522, 0.6359, 0.7787, 0.4992, 0.8561, 0.6499, 0.7522, 0.4992, 0.8561, 0.4947, 0.8561, 0.0, 0.0, 0.0, 0.0, 0.0, 0.0, 0.0, 0.0, 0.0, 0.0, 0.0, 0.0, 0.403, 0.8159, 0.4519, 0.8561, 0.3831, 0.8564, 0.0, 0.0, 0.0, 0.0, 0.0, 0.0, 0.0, 0.0, 0.0, 0.0, 0.0, 0.0, 0.0, 0.0, 0.0, 0.0, 0.0, 0.0, 0.0, 0.0, 0.0, 0.0, 0.0, 0.0, 0.0, 0.0, 0.0, 0.0, 0.0, 0.0, 0.0, 0.0, 0.0, 0.0, 0.0, 0.0, 0.0, 0.0, 0.0, 0.0, 0.0, 0.0, 0.2001, 0.9935, 0.1547, 0.9998, 0.1618, 0.9016, 0.2001, 0.9935, 0.1618, 0.9016, 0.2059, 0.9145, 0.0, 0.0, 0.0, 0.0, 0.0, 0.0, 0.0, 0.0, 0.0, 0.0, 0.0, 0.0, 0.0, 0.0, 0.0, 0.0, 0.0, 0.0, 0.0, 0.0, 0.0, 0.0, 0.0, 0.0, 0.0, 0.0, 0.0, 0.0, 0.0, 0.0, 0.3816, 0.889, 0.4519, 0.8561, 0.4519, 0.8889, 0.4948, 0.8889, 0.4519, 0.8889, 0.4519, 0.8561, 0.4948, 0.8889, 0.4519, 0.8561, 0.4947, 0.8561, 0.4948, 0.8889, 0.4947, 0.8561, 0.4992, 0.8561, 0.0, 0.0, 0.0, 0.0, 0.0, 0.0, 0.0, 0.0, 0.0, 0.0, 0.0, 0.0, 0.0, 0.0, 0.0, 0.0, 0.0, 0.0, 0.0, 0.0, 0.0, 0.0, 0.0, 0.0, 0.0, 0.0, 0.0, 0.0, 0.0, 0.0, 0.0, 0.0, 0.0, 0.0, 0.0, 0.0, 0.0, 0.0, 0.0, 0.0, 0.0, 0.0, 0.0, 0.0, 0.0, 0.0, 0.0, 0.0, 0.0, 0.0, 0.0, 0.0, 0.0, 0.0, 0.0, 0.0, 0.0, 0.0, 0.0, 0.0, 0.0, 0.0, 0.0, 0.0, 0.0, 0.0, 0.0, 0.0, 0.0, 0.0, 0.0, 0.0, 0.0, 0.0, 0.0, 0.0, 0.0, 0.0, 0.0, 0.0, 0.0, 0.0, 0.0, 0.0, 0.0, 0.0, 0.0, 0.0, 0.0, 0.0, 0.0, 0.0, 0.0, 0.0, 0.0, 0.0, 0.0, 0.0, 0.0, 0.0, 0.0, 0.0, 0.0, 0.0, 0.0, 0.0, 0.0, 0.0, 0.0, 0.0, 0.0, 0.0, 0.0, 0.0, 0.0, 0.0, 0.0, 0.0, 0.0, 0.0, 0.0, 0.0, 0.0, 0.0, 0.0, 0.0, 0.0, 0.0, 0.0, 0.0, 0.0, 0.0, 0.0, 0.0, 0.0, 0.0, 0.0, 0.0, 0.0, 0.0, 0.0, 0.0, 0.0, 0.0, 0.0, 0.0, 0.0, 0.0, 0.0, 0.0, 0.0, 0.0, 0.0, 0.0, 0.0, 0.0, 0.0, 0.0, 0.0, 0.0, 0.0, 0.0, 0.0, 0.0, 0.0, 0.0, 0.0, 0.0, 0.0, 0.0, 0.0, 0.0, 0.0, 0.0, 0.0, 0.0, 0.0, 0.0, 0.0, 0.0, 0.0, 0.0, 0.0, 0.0, 0.0, 0.0, 0.0, 0.0, 0.0, 0.0, 0.0, 0.0, 0.0, 0.0, 0.0, 0.0, 0.0, 0.0, 0.0, 0.0, 0.0, 0.0, 0.0, 0.0, 0.0, 0.0, 0.0, 0.0, 0.0, 0.0, 0.0, 0.0, 0.0, 0.0, 0.0, 0.0, 0.0, 0.0, 0.0, 0.0, 0.0, 0.0, 0.0, 0.0, 0.0, 0.0, 0.0, 0.0, 0.0, 0.0, 0.0, 0.0, 0.0, 0.0, 0.0, 0.0, 0.0, 0.0, 0.0, 0.0, 0.0, 0.0, 0.0, 0.0, 0.0, 0.0, 0.0, 0.0, 0.0, 0.0, 0.0, 0.0, 0.0, 0.0, 0.0, 0.0, 0.0, 0.0, 0.0, 0.0, 0.0, 0.0, 0.0, 0.0, 0.0, 0.0, 0.0, 0.0, 0.0, 0.0, 0.0, 0.0, 0.0, 0.0, 0.0, 0.0, 0.0, 0.0, 0.0, 0.0, 0.0, 0.0, 0.3157, 0.2209, 0.3918, 0.000171, 0.4351, 0.2726, 0.3157, 0.2209, 0.36, 0.435, 0.2802, 0.4075, 0.4351, 0.2726, 0.3918, 0.000171, 0.5878, 0.1197, 0.0, 0.0, 0.0, 0.0, 0.0, 0.0, 0.0, 0.0, 0.0, 0.0, 0.0, 0.0, 0.0, 0.0, 0.0, 0.0, 0.0, 0.0, 0.0, 0.0, 0.0, 0.0, 0.0, 0.0, 0.0, 0.0, 0.0, 0.0, 0.0, 0.0, 0.0, 0.0, 0.0, 0.0, 0.0, 0.0, 0.0, 0.0, 0.0, 0.0, 0.0, 0.0, 0.0, 0.0, 0.0, 0.0, 0.0, 0.0, 0.0, 0.0, 0.0, 0.0, 0.0, 0.0, 0.0, 0.0, 0.0, 0.0, 0.0, 0.0, 0.0, 0.0, 0.0, 0.0, 0.0, 0.0, 0.9044, 0.7897, 0.9044, 0.7309, 0.9427, 0.7104, 0.9044, 0.7897, 0.9427, 0.7104, 0.9427, 0.8102, 0.0, 0.0, 0.0, 0.0, 0.0, 0.0, 0.0, 0.0, 0.0, 0.0, 0.0, 0.0])
me_newcapy.materials.append(mat_x)
me_newcapy.materials.append(mat_x_1)
me_newcapy.materials.append(mat_002)
me_newcapy.materials.append(mat_003)
me_newcapy.update()
me_newcapy.normals_split_custom_set([tuple(v) for v in zip(*[iter([-0.9684, -0.02045, 0.2486, -0.9684, -0.02045, 0.2486, -0.9684, -0.02045, 0.2486, -0.002898, -1.0, 0.00224, -0.002898, -1.0, 0.00224, -0.002898, -1.0, 0.00224, 0.2172, 0.08461, 0.9725, 0.2172, 0.08461, 0.9725, 0.2172, 0.08461, 0.9725, 0.4282, 0.4963, 0.7552, 0.4282, 0.4963, 0.7552, 0.4282, 0.4963, 0.7552, 0.1811, 0.5734, 0.799, 0.1811, 0.5734, 0.799, 0.1811, 0.5734, 0.799, 0.1994, -0.6297, 0.7508, 0.1994, -0.6297, 0.7508, 0.1994, -0.6297, 0.7508, 0.1994, -0.6297, 0.7508, 0.1994, -0.6297, 0.7508, 0.1994, -0.6297, 0.7508, 0.7394, -0.2201, 0.6363, 0.7394, -0.2201, 0.6363, 0.7394, -0.2201, 0.6363, 0.8901, 0.4539, -0.04129, 0.8901, 0.4539, -0.04129, 0.8901, 0.4539, -0.04129, 0.5871, 0.5871, 0.5573, 0.5871, 0.5871, 0.5573, 0.5871, 0.5871, 0.5573, -0.9812, 0.1899, 0.0348, -0.9812, 0.1899, 0.0348, -0.9812, 0.1899, 0.0348, -0.2828, 0.4663, 0.8382, -0.2828, 0.4663, 0.8382, -0.2828, 0.4663, 0.8382, -0.6227, -0.05585, 0.7804, -0.6227, -0.05585, 0.7804, -0.6227, -0.05585, 0.7804, -0.1248, -0.2225, -0.9669, -0.1248, -0.2225, -0.9669, -0.1248, -0.2225, -0.9669, 0.6387, -0.2448, -0.7295, 0.6387, -0.2448, -0.7295, 0.6387, -0.2448, -0.7295, 0.4823, 0.4883, -0.7273, 0.4823, 0.4883, -0.7273, 0.4823, 0.4883, -0.7273, 0.1364, 0.9378, -0.3191, 0.1364, 0.9378, -0.3191, 0.1364, 0.9378, -0.3191, 0.7393, 0.6265, -0.2468, 0.7393, 0.6265, -0.2468, 0.7393, 0.6265, -0.2468, 0.692, -0.3419, 0.6358, 0.692, -0.3419, 0.6358, 0.692, -0.3419, 0.6358, 0.4484, -0.86, 0.2437, 0.4484, -0.86, 0.2437, 0.4484, -0.86, 0.2437, -0.591, 0.7875, 0.1747, -0.591, 0.7875, 0.1747, -0.591, 0.7875, 0.1747, -0.6039, 0.7291, 0.3221, -0.6039, 0.7291, 0.3221, -0.6039, 0.7291, 0.3221, 0.9485, 0.3004, 0.1006, 0.9485, 0.3004, 0.1006, 0.9485, 0.3004, 0.1006, 0.7376, -0.6743, -0.03499, 0.7376, -0.6743, -0.03499, 0.7376, -0.6743, -0.03499, 0.9444, -0.1319, 0.3012, 0.9444, -0.1319, 0.3012, 0.9444, -0.1319, 0.3012, 0.7246, 0.09006, -0.6833, 0.7246, 0.09006, -0.6833, 0.7246, 0.09006, -0.6833, 0.9922, 0.04684, 0.1159, 0.9922, 0.04684, 0.1159, 0.9922, 0.04684, 0.1159, 0.8211, -0.2319, 0.5216, 0.8211, -0.2319, 0.5216, 0.8211, -0.2319, 0.5216, 0.9779, 0.1248, 0.1675, 0.9779, 0.1248, 0.1675, 0.9779, 0.1248, 0.1675, 0.6825, 0.7238, 0.1011, 0.6825, 0.7238, 0.1011, 0.6825, 0.7238, 0.1011, -0.2981, 0.5128, 0.8051, -0.2981, 0.5128, 0.8051, -0.2981, 0.5128, 0.8051, 0.5184, 0.6883, -0.5074, 0.5184, 0.6883, -0.5074, 0.5184, 0.6883, -0.5074, 0.1162, -0.7992, 0.5897, 0.1162, -0.7992, 0.5897, 0.1162, -0.7992, 0.5897, 0.8593, 0.4667, -0.2094, 0.8593, 0.4667, -0.2094, 0.8593, 0.4667, -0.2094, 0.2707, 0.8398, -0.4705, 0.2707, 0.8398, -0.4705, 0.2707, 0.8398, -0.4705, 0.4989, -0.2333, -0.8347, 0.4989, -0.2333, -0.8347, 0.4989, -0.2333, -0.8347, 0.909, -0.1405, -0.3923, 0.909, -0.1405, -0.3923, 0.909, -0.1405, -0.3923, -0.1724, -0.8962, -0.4087, -0.1724, -0.8962, -0.4087, -0.1724, -0.8962, -0.4087, -0.1511, -0.9831, 0.1035, -0.1511, -0.9831, 0.1035, -0.1511, -0.9831, 0.1035, -0.4957, -0.5152, 0.6992, -0.4957, -0.5152, 0.6992, -0.4957, -0.5152, 0.6992, 0.9288, -0.1714, -0.3285, 0.9288, -0.1714, -0.3285, 0.9288, -0.1714, -0.3285, -0.4547, -0.09895, 0.8851, -0.4547, -0.09895, 0.8851, -0.4547, -0.09895, 0.8851, 0.2992, -0.9516, 0.07067, 0.2992, -0.9516, 0.07067, 0.2992, -0.9516, 0.07067, 0.2449, -0.9631, 0.1119, 0.2449, -0.9631, 0.1119, 0.2449, -0.9631, 0.1119, 0.7237, -0.05505, 0.6879, 0.7237, -0.05505, 0.6879, 0.7237, -0.05505, 0.6879, 0.8876, 0.4286, 0.1686, 0.8876, 0.4286, 0.1686, 0.8876, 0.4286, 0.1686, 0.7304, -0.3201, 0.6034, 0.7304, -0.3201, 0.6034, 0.7304, -0.3201, 0.6034, 0.3254, -0.9223, -0.2083, 0.3254, -0.9223, -0.2083, 0.3254, -0.9223, -0.2083, 0.3254, -0.9223, -0.2083, 0.3254, -0.9223, -0.2083, 0.3254, -0.9223, -0.2083, 0.05944, -0.9982, 0.01165, 0.05944, -0.9982, 0.01165, 0.05944, -0.9982, 0.01165, -0.1458, -0.9882, 0.04716, -0.1458, -0.9882, 0.04716, -0.1458, -0.9882, 0.04716, 0.5169, 0.4028, -0.7553, 0.5169, 0.4028, -0.7553, 0.5169, 0.4028, -0.7553, 0.7553, 0.6319, -0.1739, 0.7553, 0.6319, -0.1739, 0.7553, 0.6319, -0.1739, -0.5495, -0.106, 0.8288, -0.5495, -0.106, 0.8288, -0.5495, -0.106, 0.8288, 0.9994, -0.02393, 0.02331, 0.9994, -0.02393, 0.02331, 0.9994, -0.02393, 0.02331, -0.6331, -0.5008, 0.5902, -0.6331, -0.5008, 0.5902, -0.6331, -0.5008, 0.5902, 0.7334, 0.6148, 0.2901, 0.7334, 0.6148, 0.2901, 0.7334, 0.6148, 0.2901, 0.4229, 0.4669, 0.7766, 0.4229, 0.4669, 0.7766, 0.4229, 0.4669, 0.7766, 0.9217, -0.3868, -0.02842, 0.9217, -0.3868, -0.02842, 0.9217, -0.3868, -0.02842, 0.7693, 0.6334, 0.08392, 0.7693, 0.6334, 0.08392, 0.7693, 0.6334, 0.08392, 0.9035, -0.1386, -0.4056, 0.9035, -0.1386, -0.4056, 0.9035, -0.1386, -0.4056, 0.3126, -0.2046, -0.9276, 0.3126, -0.2046, -0.9276, 0.3126, -0.2046, -0.9276, 0.5825, 0.7096, -0.3964, 0.5825, 0.7096, -0.3964, 0.5825, 0.7096, -0.3964, 0.1667, -0.1655, 0.972, 0.1667, -0.1655, 0.972, 0.1667, -0.1655, 0.972, 0.0264, -0.9738, 0.2259, 0.0264, -0.9738, 0.2259, 0.0264, -0.9738, 0.2259, 0.0264, -0.9738, 0.2258, 0.0264, -0.9738, 0.2258, 0.0264, -0.9738, 0.2258, 0.9921, -0.08778, 0.08929, 0.9921, -0.08778, 0.08929, 0.9921, -0.08778, 0.08929, 0.03099, -0.9987, -0.04075, 0.03099, -0.9987, -0.04075, 0.03099, -0.9987, -0.04075, 0.7992, -0.2645, 0.5398, 0.7992, -0.2645, 0.5398, 0.7992, -0.2645, 0.5398, 0.9966, 0.08096, -0.01666, 0.9966, 0.08096, -0.01666, 0.9966, 0.08096, -0.01666, -0.07024, -0.571, 0.8179, -0.07024, -0.571, 0.8179, -0.07024, -0.571, 0.8179, 0.8611, -0.5075, 0.0306, 0.8611, -0.5075, 0.0306, 0.8611, -0.5075, 0.0306, -0.02312, -0.2066, 0.9782, -0.02312, -0.2066, 0.9782, -0.02312, -0.2066, 0.9782, 0.8848, -0.4559, 0.09595, 0.8848, -0.4559, 0.09595, 0.8848, -0.4559, 0.09595, -0.1382, -0.4806, -0.866, -0.1382, -0.4806, -0.866, -0.1382, -0.4806, -0.866, 0.8916, -0.3195, -0.3209, 0.8916, -0.3195, -0.3209, 0.8916, -0.3195, -0.3209, 0.6972, 0.7143, -0.06122, 0.6972, 0.7143, -0.06122, 0.6972, 0.7143, -0.06122, -0.6699, -0.1311, 0.7308, -0.6699, -0.1311, 0.7308, -0.6699, -0.1311, 0.7308, 0.9157, -0.1514, 0.3721, 0.9157, -0.1514, 0.3721, 0.9157, -0.1514, 0.3721, 0.3223, -0.3161, 0.8923, 0.3223, -0.3161, 0.8923, 0.3223, -0.3161, 0.8923, -0.1295, -0.9734, 0.1891, -0.1295, -0.9734, 0.1891, -0.1295, -0.9734, 0.1891, 0.4136, -0.385, -0.825, 0.4136, -0.385, -0.825, 0.4136, -0.385, -0.825, -0.7963, 0.2132, -0.5661, -0.7963, 0.2132, -0.5661, -0.7963, 0.2132, -0.5661, 0.8641, -0.2712, -0.4241, 0.8641, -0.2712, -0.4241, 0.8641, -0.2712, -0.4241, 0.9509, 0.2908, 0.1058, 0.9509, 0.2908, 0.1058, 0.9509, 0.2908, 0.1058, -0.01303, -0.3458, -0.9382, -0.01303, -0.3458, -0.9382, -0.01303, -0.3458, -0.9382, 0.03336, -0.9984, -0.0448, 0.03336, -0.9984, -0.0448, 0.03336, -0.9984, -0.0448, 0.6198, -0.781, -0.07659, 0.6198, -0.781, -0.07659, 0.6198, -0.781, -0.07659, -0.9442, -0.2736, 0.1832, -0.9442, -0.2736, 0.1832, -0.9442, -0.2736, 0.1832, 0.05397, -0.2916, -0.955, 0.05397, -0.2916, -0.955, 0.05397, -0.2916, -0.955, 0.5704, -0.7837, -0.2459, 0.5704, -0.7837, -0.2459, 0.5704, -0.7837, -0.2459, 0.8079, 0.5731, -0.137, 0.8079, 0.5731, -0.137, 0.8079, 0.5731, -0.137, 0.7797, -0.5742, 0.2496, 0.7797, -0.5742, 0.2496, 0.7797, -0.5742, 0.2496, 0.9908, -0.004034, 0.1351, 0.9908, -0.004034, 0.1351, 0.9908, -0.004034, 0.1351, 0.7657, 0.616, -0.185, 0.7657, 0.616, -0.185, 0.7657, 0.616, -0.185, 0.566, -0.1882, -0.8026, 0.566, -0.1882, -0.8026, 0.566, -0.1882, -0.8026, -0.4448, 0.5774, 0.6846, -0.4448, 0.5774, 0.6846, -0.4448, 0.5774, 0.6846, 0.9608, 0.02807, 0.2758, 0.9608, 0.02807, 0.2758, 0.9608, 0.02807, 0.2758, -0.8084, -0.1763, 0.5616, -0.8084, -0.1763, 0.5616, -0.8084, -0.1763, 0.5616, 0.9559, -0.1863, 0.2272, 0.9559, -0.1863, 0.2272, 0.9559, -0.1863, 0.2272, 0.9767, 0.1366, -0.1655, 0.9767, 0.1366, -0.1655, 0.9767, 0.1366, -0.1655, 0.9755, -0.09015, -0.2008, 0.9755, -0.09015, -0.2008, 0.9755, -0.09015, -0.2008, 0.1332, -0.9865, 0.09524, 0.1332, -0.9865, 0.09524, 0.1332, -0.9865, 0.09524, 0.1332, -0.9865, 0.09525, 0.1332, -0.9865, 0.09525, 0.1332, -0.9865, 0.09525, 0.01271, -0.9524, 0.3045, 0.01271, -0.9524, 0.3045, 0.01271, -0.9524, 0.3045, 0.1556, -0.9668, -0.2026, 0.1556, -0.9668, -0.2026, 0.1556, -0.9668, -0.2026, 0.2834, -0.9443, -0.1672, 0.2834, -0.9443, -0.1672, 0.2834, -0.9443, -0.1672, 0.6737, -0.3422, 0.655, 0.6737, -0.3422, 0.655, 0.6737, -0.3422, 0.655, 0.5413, 0.03338, 0.8402, 0.5413, 0.03338, 0.8402, 0.5413, 0.03338, 0.8402, 0.4113, 0.2946, -0.8626, 0.4113, 0.2946, -0.8626, 0.4113, 0.2946, -0.8626, 0.9545, -0.2592, -0.1476, 0.9545, -0.2592, -0.1476, 0.9545, -0.2592, -0.1476, 0.1547, -0.017, -0.9878, 0.1547, -0.017, -0.9878, 0.1547, -0.017, -0.9878, 0.6969, -0.6275, 0.3472, 0.6969, -0.6275, 0.3472, 0.6969, -0.6275, 0.3472, 0.725, -0.5415, 0.4256, 0.725, -0.5415, 0.4256, 0.725, -0.5415, 0.4256, 0.6693, 0.04051, -0.7419, 0.6693, 0.04051, -0.7419, 0.6693, 0.04051, -0.7419, 0.7939, 0.06968, -0.6041, 0.7939, 0.06968, -0.6041, 0.7939, 0.06968, -0.6041, -0.4626, 0.5202, -0.7179, -0.4626, 0.5202, -0.7179, -0.4626, 0.5202, -0.7179, -0.6128, 0.4787, -0.6288, -0.6128, 0.4787, -0.6288, -0.6128, 0.4787, -0.6288, 0.7734, -0.4271, 0.4684, 0.7734, -0.4271, 0.4684, 0.7734, -0.4271, 0.4684, 0.854, 0.3991, 0.3338, 0.854, 0.3991, 0.3338, 0.854, 0.3991, 0.3338, 0.4287, -0.1043, 0.8974, 0.4287, -0.1043, 0.8974, 0.4287, -0.1043, 0.8974, -0.4379, -0.8894, 0.1313, -0.4379, -0.8894, 0.1313, -0.4379, -0.8894, 0.1313, 0.9489, 0.3034, 0.08685, 0.9489, 0.3034, 0.08685, 0.9489, 0.3034, 0.08685, 0.9803, 0.1906, 0.05162, 0.9803, 0.1906, 0.05162, 0.9803, 0.1906, 0.05162, 0.2585, -0.9081, -0.3293, 0.2585, -0.9081, -0.3293, 0.2585, -0.9081, -0.3293, 0.9234, -0.3832, -0.02084, 0.9234, -0.3832, -0.02084, 0.9234, -0.3832, -0.02084, 0.71, 0.5901, 0.3843, 0.71, 0.5901, 0.3843, 0.71, 0.5901, 0.3843, 0.571, 0.7293, 0.3769, 0.571, 0.7293, 0.3769, 0.571, 0.7293, 0.3769, 0.9823, -0.1621, -0.09367, 0.9823, -0.1621, -0.09367, 0.9823, -0.1621, -0.09367, 0.8978, 0.3891, 0.2064, 0.8978, 0.3891, 0.2064, 0.8978, 0.3891, 0.2064, -0.8364, 0.1625, -0.5234, -0.8364, 0.1625, -0.5234, -0.8364, 0.1625, -0.5234, -0.631, -0.3822, -0.6751, -0.631, -0.3822, -0.6751, -0.631, -0.3822, -0.6751, 0.7138, 0.6848, -0.1471, 0.7138, 0.6848, -0.1471, 0.7138, 0.6848, -0.1471, 0.6389, 0.7671, -0.05792, 0.6389, 0.7671, -0.05792, 0.6389, 0.7671, -0.05792, 0.03507, -0.1525, -0.9877, 0.03507, -0.1525, -0.9877, 0.03507, -0.1525, -0.9877, 0.1501, 0.1487, -0.9774, 0.1501, 0.1487, -0.9774, 0.1501, 0.1487, -0.9774, 0.6232, -0.1903, -0.7586, 0.6232, -0.1903, -0.7586, 0.6232, -0.1903, -0.7586, 0.981, 0.18, -0.07274, 0.981, 0.18, -0.07274, 0.981, 0.18, -0.07274, 0.9811, 0.1796, -0.07211, 0.9811, 0.1796, -0.07211, 0.9811, 0.1796, -0.07211, 0.9841, -0.1754, -0.02724, 0.9841, -0.1754, -0.02724, 0.9841, -0.1754, -0.02724, 0.7585, -0.6071, 0.2367, 0.7585, -0.6071, 0.2367, 0.7585, -0.6071, 0.2367, 0.7023, -0.04824, -0.7102, 0.7023, -0.04824, -0.7102, 0.7023, -0.04824, -0.7102, 0.0, 0.917, 0.3988, 0.0, 0.917, 0.3988, 0.0, 0.917, 0.3988, 0.0, 0.917, 0.3988, 0.0, 0.917, 0.3988, 0.0, 0.917, 0.3988, -0.1379, -0.9453, -0.2957, -0.1379, -0.9453, -0.2957, -0.1379, -0.9453, -0.2957, -0.004444, -0.9688, -0.2479, -0.004444, -0.9688, -0.2479, -0.004444, -0.9688, -0.2479, 0.9555, -0.05453, -0.29, 0.9555, -0.05453, -0.29, 0.9555, -0.05453, -0.29, 0.6906, -0.2767, 0.6682, 0.6906, -0.2767, 0.6682, 0.6906, -0.2767, 0.6682, -0.9912, 0.04462, -0.1247, -0.9912, 0.04462, -0.1247, -0.9912, 0.04462, -0.1247, -0.9697, -0.234, 0.06967, -0.9697, -0.234, 0.06967, -0.9697, -0.234, 0.06967, -0.9505, 0.2993, 0.08292, -0.9505, 0.2993, 0.08292, -0.9505, 0.2993, 0.08292, -0.9208, -0.1453, -0.3618, -0.9208, -0.1453, -0.3618, -0.9208, -0.1453, -0.3618, -0.9676, -0.2517, 0.01865, -0.9676, -0.2517, 0.01865, -0.9676, -0.2517, 0.01865, 0.938, 0.2197, -0.268, 0.938, 0.2197, -0.268, 0.938, 0.2197, -0.268, 0.7622, -0.4778, -0.4368, 0.7622, -0.4778, -0.4368, 0.7622, -0.4778, -0.4368, 0.959, 0.02537, -0.2823, 0.959, 0.02537, -0.2823, 0.959, 0.02537, -0.2823, 0.9217, -0.271, -0.2775, 0.9217, -0.271, -0.2775, 0.9217, -0.271, -0.2775, 0.8273, -0.06713, -0.5577, 0.8273, -0.06713, -0.5577, 0.8273, -0.06713, -0.5577, 0.7582, -0.1588, -0.6324, 0.7582, -0.1588, -0.6324, 0.7582, -0.1588, -0.6324, 0.8907, -0.1411, 0.4322, 0.8907, -0.1411, 0.4322, 0.8907, -0.1411, 0.4322, -0.01337, -0.6614, -0.7499, -0.01337, -0.6614, -0.7499, -0.01337, -0.6614, -0.7499, -0.2559, 0.1512, -0.9548, -0.2559, 0.1512, -0.9548, -0.2559, 0.1512, -0.9548, -0.1102, 0.6059, -0.7879, -0.1102, 0.6059, -0.7879, -0.1102, 0.6059, -0.7879, 0.6426, 0.05609, -0.7641, 0.6426, 0.05609, -0.7641, 0.6426, 0.05609, -0.7641, 0.01127, -0.9658, 0.2591, 0.01127, -0.9658, 0.2591, 0.01127, -0.9658, 0.2591, 0.01126, -0.9658, 0.2591, 0.01126, -0.9658, 0.2591, 0.01126, -0.9658, 0.2591, 0.1282, -0.8788, 0.4597, 0.1282, -0.8788, 0.4597, 0.1282, -0.8788, 0.4597, -0.02952, -0.7633, 0.6453, -0.02952, -0.7633, 0.6453, -0.02952, -0.7633, 0.6453, 0.637, -0.004327, -0.7709, 0.637, -0.004327, -0.7709, 0.637, -0.004327, -0.7709, 0.3914, -0.3642, -0.8451, 0.3914, -0.3642, -0.8451, 0.3914, -0.3642, -0.8451, 0.08035, -0.996, -0.03786, 0.08035, -0.996, -0.03786, 0.08035, -0.996, -0.03786, 0.006043, -0.9991, 0.0431, 0.006043, -0.9991, 0.0431, 0.006043, -0.9991, 0.0431, 0.4365, 0.2127, -0.8742, 0.4365, 0.2127, -0.8742, 0.4365, 0.2127, -0.8742, 0.4451, 0.2645, -0.8555, 0.4451, 0.2645, -0.8555, 0.4451, 0.2645, -0.8555, 0.5817, -0.2256, -0.7815, 0.5817, -0.2256, -0.7815, 0.5817, -0.2256, -0.7815, 0.5436, 0.06456, -0.8368, 0.5436, 0.06456, -0.8368, 0.5436, 0.06456, -0.8368, 0.1665, -0.6507, 0.7408, 0.1665, -0.6507, 0.7408, 0.1665, -0.6507, 0.7408, 0.1665, -0.6507, 0.7408, 0.1665, -0.6507, 0.7408, 0.1665, -0.6507, 0.7408, 0.01004, -0.9849, 0.1728, 0.01004, -0.9849, 0.1728, 0.01004, -0.9849, 0.1728, 0.09309, -0.9813, 0.1684, 0.09309, -0.9813, 0.1684, 0.09309, -0.9813, 0.1684, 0.09975, -0.572, 0.8142, 0.09975, -0.572, 0.8142, 0.09975, -0.572, 0.8142, -0.1555, -0.7749, 0.6127, -0.1555, -0.7749, 0.6127, -0.1555, -0.7749, 0.6127, 0.8183, -0.2074, -0.5361, 0.8183, -0.2074, -0.5361, 0.8183, -0.2074, -0.5361, 0.2012, -0.5738, -0.7939, 0.2012, -0.5738, -0.7939, 0.2012, -0.5738, -0.7939, 0.1041, -0.9695, 0.2218, 0.1041, -0.9695, 0.2218, 0.1041, -0.9695, 0.2218, 0.1041, -0.9695, 0.2218, 0.1041, -0.9695, 0.2218, 0.1041, -0.9695, 0.2218, -0.009107, -0.992, 0.1256, -0.009107, -0.992, 0.1256, -0.009107, -0.992, 0.1256, -0.009098, -0.992, 0.1256, -0.009098, -0.992, 0.1256, -0.009098, -0.992, 0.1256, 0.9684, -0.02045, 0.2486, 0.9684, -0.02045, 0.2486, 0.9684, -0.02045, 0.2486, 0.002898, -1.0, 0.00224, 0.002898, -1.0, 0.00224, 0.002898, -1.0, 0.00224, -0.2172, 0.08461, 0.9725, -0.2172, 0.08461, 0.9725, -0.2172, 0.08461, 0.9725, -0.4282, 0.4963, 0.7552, -0.4282, 0.4963, 0.7552, -0.4282, 0.4963, 0.7552, -0.1811, 0.5734, 0.799, -0.1811, 0.5734, 0.799, -0.1811, 0.5734, 0.799, -0.1994, -0.6297, 0.7508, -0.1994, -0.6297, 0.7508, -0.1994, -0.6297, 0.7508, -0.1994, -0.6297, 0.7508, -0.1994, -0.6297, 0.7508, -0.1994, -0.6297, 0.7508, -0.7394, -0.2201, 0.6363, -0.7394, -0.2201, 0.6363, -0.7394, -0.2201, 0.6363, -0.8901, 0.4539, -0.04129, -0.8901, 0.4539, -0.04129, -0.8901, 0.4539, -0.04129, -0.5871, 0.5871, 0.5573, -0.5871, 0.5871, 0.5573, -0.5871, 0.5871, 0.5573, 0.9812, 0.1899, 0.0348, 0.9812, 0.1899, 0.0348, 0.9812, 0.1899, 0.0348, 0.2828, 0.4663, 0.8382, 0.2828, 0.4663, 0.8382, 0.2828, 0.4663, 0.8382, 0.6227, -0.05585, 0.7804, 0.6227, -0.05585, 0.7804, 0.6227, -0.05585, 0.7804, 0.1248, -0.2225, -0.9669, 0.1248, -0.2225, -0.9669, 0.1248, -0.2225, -0.9669, -0.6387, -0.2448, -0.7295, -0.6387, -0.2448, -0.7295, -0.6387, -0.2448, -0.7295, -0.4823, 0.4883, -0.7273, -0.4823, 0.4883, -0.7273, -0.4823, 0.4883, -0.7273, -0.7393, 0.6265, -0.2468, -0.7393, 0.6265, -0.2468, -0.7393, 0.6265, -0.2468, -0.1364, 0.9378, -0.3191, -0.1364, 0.9378, -0.3191, -0.1364, 0.9378, -0.3191, -0.692, -0.3419, 0.6358, -0.692, -0.3419, 0.6358, -0.692, -0.3419, 0.6358, -0.4484, -0.86, 0.2437, -0.4484, -0.86, 0.2437, -0.4484, -0.86, 0.2437, 0.6039, 0.7291, 0.3221, 0.6039, 0.7291, 0.3221, 0.6039, 0.7291, 0.3221, 0.591, 0.7875, 0.1747, 0.591, 0.7875, 0.1747, 0.591, 0.7875, 0.1747, -0.9485, 0.3004, 0.1006, -0.9485, 0.3004, 0.1006, -0.9485, 0.3004, 0.1006, -0.7376, -0.6743, -0.03499, -0.7376, -0.6743, -0.03499, -0.7376, -0.6743, -0.03499, -0.9444, -0.1319, 0.3012, -0.9444, -0.1319, 0.3012, -0.9444, -0.1319, 0.3012, -0.7246, 0.09006, -0.6833, -0.7246, 0.09006, -0.6833, -0.7246, 0.09006, -0.6833, -0.9922, 0.04684, 0.1159, -0.9922, 0.04684, 0.1159, -0.9922, 0.04684, 0.1159, -0.8211, -0.2319, 0.5216, -0.8211, -0.2319, 0.5216, -0.8211, -0.2319, 0.5216, -0.9779, 0.1248, 0.1675, -0.9779, 0.1248, 0.1675, -0.9779, 0.1248, 0.1675, -0.6825, 0.7238, 0.1011, -0.6825, 0.7238, 0.1011, -0.6825, 0.7238, 0.1011, 0.2981, 0.5128, 0.8051, 0.2981, 0.5128, 0.8051, 0.2981, 0.5128, 0.8051, -0.5184, 0.6883, -0.5074, -0.5184, 0.6883, -0.5074, -0.5184, 0.6883, -0.5074, -0.1162, -0.7992, 0.5897, -0.1162, -0.7992, 0.5897, -0.1162, -0.7992, 0.5897, -0.8593, 0.4667, -0.2094, -0.8593, 0.4667, -0.2094, -0.8593, 0.4667, -0.2094, -0.2707, 0.8398, -0.4705, -0.2707, 0.8398, -0.4705, -0.2707, 0.8398, -0.4705, -0.4989, -0.2333, -0.8347, -0.4989, -0.2333, -0.8347, -0.4989, -0.2333, -0.8347, -0.909, -0.1405, -0.3923, -0.909, -0.1405, -0.3923, -0.909, -0.1405, -0.3923, 0.1724, -0.8962, -0.4087, 0.1724, -0.8962, -0.4087, 0.1724, -0.8962, -0.4087, 0.1511, -0.9831, 0.1035, 0.1511, -0.9831, 0.1035, 0.1511, -0.9831, 0.1035, 0.4957, -0.5152, 0.6992, 0.4957, -0.5152, 0.6992, 0.4957, -0.5152, 0.6992, -0.9288, -0.1714, -0.3285, -0.9288, -0.1714, -0.3285, -0.9288, -0.1714, -0.3285, 0.4547, -0.09895, 0.8851, 0.4547, -0.09895, 0.8851, 0.4547, -0.09895, 0.8851, -0.2449, -0.9631, 0.1119, -0.2449, -0.9631, 0.1119, -0.2449, -0.9631, 0.1119, -0.2992, -0.9516, 0.07067, -0.2992, -0.9516, 0.07067, -0.2992, -0.9516, 0.07067, -0.7237, -0.05505, 0.6879, -0.7237, -0.05505, 0.6879, -0.7237, -0.05505, 0.6879, -0.8876, 0.4286, 0.1686, -0.8876, 0.4286, 0.1686, -0.8876, 0.4286, 0.1686, -0.7304, -0.3201, 0.6034, -0.7304, -0.3201, 0.6034, -0.7304, -0.3201, 0.6034, -0.3254, -0.9223, -0.2083, -0.3254, -0.9223, -0.2083, -0.3254, -0.9223, -0.2083, -0.3254, -0.9223, -0.2083, -0.3254, -0.9223, -0.2083, -0.3254, -0.9223, -0.2083, -0.05944, -0.9982, 0.01165, -0.05944, -0.9982, 0.01165, -0.05944, -0.9982, 0.01165, 0.1458, -0.9882, 0.04716, 0.1458, -0.9882, 0.04716, 0.1458, -0.9882, 0.04716, -0.5169, 0.4028, -0.7553, -0.5169, 0.4028, -0.7553, -0.5169, 0.4028, -0.7553, -0.7553, 0.6319, -0.1739, -0.7553, 0.6319, -0.1739, -0.7553, 0.6319, -0.1739, 0.5495, -0.106, 0.8288, 0.5495, -0.106, 0.8288, 0.5495, -0.106, 0.8288, -0.9994, -0.02393, 0.02331, -0.9994, -0.02393, 0.02331, -0.9994, -0.02393, 0.02331, 0.6331, -0.5008, 0.5902, 0.6331, -0.5008, 0.5902, 0.6331, -0.5008, 0.5902, -0.7334, 0.6148, 0.2901, -0.7334, 0.6148, 0.2901, -0.7334, 0.6148, 0.2901, -0.4229, 0.4669, 0.7766, -0.4229, 0.4669, 0.7766, -0.4229, 0.4669, 0.7766, -0.9217, -0.3868, -0.02842, -0.9217, -0.3868, -0.02842, -0.9217, -0.3868, -0.02842, -0.7693, 0.6334, 0.08392, -0.7693, 0.6334, 0.08392, -0.7693, 0.6334, 0.08392, -0.9035, -0.1386, -0.4056, -0.9035, -0.1386, -0.4056, -0.9035, -0.1386, -0.4056, -0.3126, -0.2046, -0.9276, -0.3126, -0.2046, -0.9276, -0.3126, -0.2046, -0.9276, -0.5825, 0.7096, -0.3964, -0.5825, 0.7096, -0.3964, -0.5825, 0.7096, -0.3964, -0.1667, -0.1655, 0.972, -0.1667, -0.1655, 0.972, -0.1667, -0.1655, 0.972, -0.0264, -0.9738, 0.2258, -0.0264, -0.9738, 0.2258, -0.0264, -0.9738, 0.2258, -0.0264, -0.9738, 0.2258, -0.0264, -0.9738, 0.2258, -0.0264, -0.9738, 0.2258, -0.9921, -0.08778, 0.08929, -0.9921, -0.08778, 0.08929, -0.9921, -0.08778, 0.08929, -0.03099, -0.9987, -0.04075, -0.03099, -0.9987, -0.04075, -0.03099, -0.9987, -0.04075, -0.7992, -0.2645, 0.5398, -0.7992, -0.2645, 0.5398, -0.7992, -0.2645, 0.5398, -0.9966, 0.08096, -0.01666, -0.9966, 0.08096, -0.01666, -0.9966, 0.08096, -0.01666, 0.07024, -0.571, 0.8179, 0.07024, -0.571, 0.8179, 0.07024, -0.571, 0.8179, -0.8611, -0.5075, 0.0306, -0.8611, -0.5075, 0.0306, -0.8611, -0.5075, 0.0306, 0.02312, -0.2066, 0.9782, 0.02312, -0.2066, 0.9782, 0.02312, -0.2066, 0.9782, -0.8848, -0.4559, 0.09595, -0.8848, -0.4559, 0.09595, -0.8848, -0.4559, 0.09595, 0.1382, -0.4806, -0.866, 0.1382, -0.4806, -0.866, 0.1382, -0.4806, -0.866, -0.8916, -0.3195, -0.3209, -0.8916, -0.3195, -0.3209, -0.8916, -0.3195, -0.3209, -0.6972, 0.7143, -0.06122, -0.6972, 0.7143, -0.06122, -0.6972, 0.7143, -0.06122, 0.6699, -0.1311, 0.7308, 0.6699, -0.1311, 0.7308, 0.6699, -0.1311, 0.7308, -0.9157, -0.1514, 0.3721, -0.9157, -0.1514, 0.3721, -0.9157, -0.1514, 0.3721, -0.3223, -0.3161, 0.8923, -0.3223, -0.3161, 0.8923, -0.3223, -0.3161, 0.8923, 0.1295, -0.9734, 0.1891, 0.1295, -0.9734, 0.1891, 0.1295, -0.9734, 0.1891, -0.4136, -0.385, -0.825, -0.4136, -0.385, -0.825, -0.4136, -0.385, -0.825, 0.7963, 0.2131, -0.5661, 0.7963, 0.2131, -0.5661, 0.7963, 0.2131, -0.5661, -0.8641, -0.2712, -0.4241, -0.8641, -0.2712, -0.4241, -0.8641, -0.2712, -0.4241, -0.9509, 0.2908, 0.1058, -0.9509, 0.2908, 0.1058, -0.9509, 0.2908, 0.1058, 0.01303, -0.3458, -0.9382, 0.01303, -0.3458, -0.9382, 0.01303, -0.3458, -0.9382, -0.03336, -0.9984, -0.0448, -0.03336, -0.9984, -0.0448, -0.03336, -0.9984, -0.0448, -0.6198, -0.781, -0.07659, -0.6198, -0.781, -0.07659, -0.6198, -0.781, -0.07659, 0.9442, -0.2736, 0.1832, 0.9442, -0.2736, 0.1832, 0.9442, -0.2736, 0.1832, -0.05397, -0.2916, -0.955, -0.05397, -0.2916, -0.955, -0.05397, -0.2916, -0.955, -0.5704, -0.7837, -0.2459, -0.5704, -0.7837, -0.2459, -0.5704, -0.7837, -0.2459, -0.8079, 0.5731, -0.137, -0.8079, 0.5731, -0.137, -0.8079, 0.5731, -0.137, -0.7797, -0.5742, 0.2496, -0.7797, -0.5742, 0.2496, -0.7797, -0.5742, 0.2496, -0.9908, -0.004033, 0.1351, -0.9908, -0.004033, 0.1351, -0.9908, -0.004033, 0.1351, -0.7657, 0.616, -0.185, -0.7657, 0.616, -0.185, -0.7657, 0.616, -0.185, -0.566, -0.1882, -0.8026, -0.566, -0.1882, -0.8026, -0.566, -0.1882, -0.8026, 0.4448, 0.5774, 0.6846, 0.4448, 0.5774, 0.6846, 0.4448, 0.5774, 0.6846, -0.9608, 0.02807, 0.2758, -0.9608, 0.02807, 0.2758, -0.9608, 0.02807, 0.2758, 0.8084, -0.1763, 0.5616, 0.8084, -0.1763, 0.5616, 0.8084, -0.1763, 0.5616, -0.9559, -0.1863, 0.2272, -0.9559, -0.1863, 0.2272, -0.9559, -0.1863, 0.2272, -0.9767, 0.1366, -0.1655, -0.9767, 0.1366, -0.1655, -0.9767, 0.1366, -0.1655, -0.9755, -0.09015, -0.2008, -0.9755, -0.09015, -0.2008, -0.9755, -0.09015, -0.2008, -0.1332, -0.9865, 0.09525, -0.1332, -0.9865, 0.09525, -0.1332, -0.9865, 0.09525, -0.1332, -0.9865, 0.09525, -0.1332, -0.9865, 0.09525, -0.1332, -0.9865, 0.09525, -0.01271, -0.9524, 0.3045, -0.01271, -0.9524, 0.3045, -0.01271, -0.9524, 0.3045, -0.2834, -0.9443, -0.1672, -0.2834, -0.9443, -0.1672, -0.2834, -0.9443, -0.1672, -0.1556, -0.9668, -0.2026, -0.1556, -0.9668, -0.2026, -0.1556, -0.9668, -0.2026, -0.6737, -0.3422, 0.655, -0.6737, -0.3422, 0.655, -0.6737, -0.3422, 0.655, -0.5413, 0.03338, 0.8402, -0.5413, 0.03338, 0.8402, -0.5413, 0.03338, 0.8402, -0.4113, 0.2946, -0.8626, -0.4113, 0.2946, -0.8626, -0.4113, 0.2946, -0.8626, -0.9545, -0.2592, -0.1476, -0.9545, -0.2592, -0.1476, -0.9545, -0.2592, -0.1476, -0.1547, -0.017, -0.9878, -0.1547, -0.017, -0.9878, -0.1547, -0.017, -0.9878, -0.725, -0.5415, 0.4256, -0.725, -0.5415, 0.4256, -0.725, -0.5415, 0.4256, -0.6969, -0.6275, 0.3472, -0.6969, -0.6275, 0.3472, -0.6969, -0.6275, 0.3472, -0.7939, 0.06968, -0.6041, -0.7939, 0.06968, -0.6041, -0.7939, 0.06968, -0.6041, -0.6693, 0.04051, -0.7419, -0.6693, 0.04051, -0.7419, -0.6693, 0.04051, -0.7419, 0.0, 0.996, -0.08932, 0.0, 0.996, -0.08932, 0.0, 0.996, -0.08932, 0.6128, 0.4787, -0.6288, 0.6128, 0.4787, -0.6288, 0.6128, 0.4787, -0.6288, 0.4626, 0.5202, -0.7179, 0.4626, 0.5202, -0.7179, 0.4626, 0.5202, -0.7179, -0.854, 0.3991, 0.3338, -0.854, 0.3991, 0.3338, -0.854, 0.3991, 0.3338, -0.7734, -0.4271, 0.4684, -0.7734, -0.4271, 0.4684, -0.7734, -0.4271, 0.4684, 0.4379, -0.8894, 0.1313, 0.4379, -0.8894, 0.1313, 0.4379, -0.8894, 0.1313, -0.4287, -0.1043, 0.8974, -0.4287, -0.1043, 0.8974, -0.4287, -0.1043, 0.8974, -0.9803, 0.1906, 0.05162, -0.9803, 0.1906, 0.05162, -0.9803, 0.1906, 0.05162, -0.9489, 0.3034, 0.08685, -0.9489, 0.3034, 0.08685, -0.9489, 0.3034, 0.08685, -0.2585, -0.9081, -0.3293, -0.2585, -0.9081, -0.3293, -0.2585, -0.9081, -0.3293, -0.9234, -0.3832, -0.02084, -0.9234, -0.3832, -0.02084, -0.9234, -0.3832, -0.02084, -0.571, 0.7293, 0.3769, -0.571, 0.7293, 0.3769, -0.571, 0.7293, 0.3769, -0.71, 0.5901, 0.3843, -0.71, 0.5901, 0.3843, -0.71, 0.5901, 0.3843, -0.9823, -0.1621, -0.09367, -0.9823, -0.1621, -0.09367, -0.9823, -0.1621, -0.09367, -0.8978, 0.3891, 0.2064, -0.8978, 0.3891, 0.2064, -0.8978, 0.3891, 0.2064, 0.631, -0.3822, -0.6751, 0.631, -0.3822, -0.6751, 0.631, -0.3822, -0.6751, 0.8364, 0.1625, -0.5234, 0.8364, 0.1625, -0.5234, 0.8364, 0.1625, -0.5234, -0.6389, 0.7671, -0.05792, -0.6389, 0.7671, -0.05792, -0.6389, 0.7671, -0.05792, -0.7138, 0.6848, -0.1471, -0.7138, 0.6848, -0.1471, -0.7138, 0.6848, -0.1471, -0.1724, 0.1475, -0.9739, -0.1724, 0.1475, -0.9739, -0.1724, 0.1475, -0.9739, -0.07346, -0.1124, -0.9909, -0.07346, -0.1124, -0.9909, -0.07346, -0.1124, -0.9909, -0.6232, -0.1903, -0.7586, -0.6232, -0.1903, -0.7586, -0.6232, -0.1903, -0.7586, -0.9811, 0.1796, -0.07211, -0.9811, 0.1796, -0.07211, -0.9811, 0.1796, -0.07211, -0.981, 0.18, -0.07274, -0.981, 0.18, -0.07274, -0.981, 0.18, -0.07274, -0.7585, -0.6071, 0.2367, -0.7585, -0.6071, 0.2367, -0.7585, -0.6071, 0.2367, -0.9841, -0.1754, -0.02724, -0.9841, -0.1754, -0.02724, -0.9841, -0.1754, -0.02724, -0.7023, -0.04824, -0.7102, -0.7023, -0.04824, -0.7102, -0.7023, -0.04824, -0.7102, 0.0, -0.4881, 0.8728, 0.0, -0.4881, 0.8728, 0.0, -0.4881, 0.8728, 0.0, -0.4881, 0.8728, 0.0, -0.4881, 0.8728, 0.0, -0.4881, 0.8728, 0.004444, -0.9688, -0.2479, 0.004444, -0.9688, -0.2479, 0.004444, -0.9688, -0.2479, 0.1379, -0.9453, -0.2957, 0.1379, -0.9453, -0.2957, 0.1379, -0.9453, -0.2957, -0.6906, -0.2767, 0.6682, -0.6906, -0.2767, 0.6682, -0.6906, -0.2767, 0.6682, -0.9555, -0.05453, -0.29, -0.9555, -0.05453, -0.29, -0.9555, -0.05453, -0.29, 0.9912, 0.04462, -0.1247, 0.9912, 0.04462, -0.1247, 0.9912, 0.04462, -0.1247, 0.9208, -0.1453, -0.3618, 0.9208, -0.1453, -0.3618, 0.9208, -0.1453, -0.3618, 0.9697, -0.234, 0.06967, 0.9697, -0.234, 0.06967, 0.9697, -0.234, 0.06967, 0.9505, 0.2993, 0.08292, 0.9505, 0.2993, 0.08292, 0.9505, 0.2993, 0.08292, 0.9676, -0.2517, 0.01865, 0.9676, -0.2517, 0.01865, 0.9676, -0.2517, 0.01865, -0.7622, -0.4778, -0.4368, -0.7622, -0.4778, -0.4368, -0.7622, -0.4778, -0.4368, -0.938, 0.2197, -0.268, -0.938, 0.2197, -0.268, -0.938, 0.2197, -0.268, -0.9217, -0.271, -0.2775, -0.9217, -0.271, -0.2775, -0.9217, -0.271, -0.2775, -0.959, 0.02537, -0.2823, -0.959, 0.02537, -0.2823, -0.959, 0.02537, -0.2823, -0.7582, -0.1588, -0.6324, -0.7582, -0.1588, -0.6324, -0.7582, -0.1588, -0.6324, -0.8273, -0.06713, -0.5577, -0.8273, -0.06713, -0.5577, -0.8273, -0.06713, -0.5577, -0.8907, -0.1411, 0.4322, -0.8907, -0.1411, 0.4322, -0.8907, -0.1411, 0.4322, 0.01337, -0.6614, -0.7499, 0.01337, -0.6614, -0.7499, 0.01337, -0.6614, -0.7499, 0.2405, 0.2132, -0.9469, 0.2405, 0.2132, -0.9469, 0.2405, 0.2132, -0.9469, 0.1102, 0.6059, -0.7879, 0.1102, 0.6059, -0.7879, 0.1102, 0.6059, -0.7879, -0.6426, 0.05609, -0.7641, -0.6426, 0.05609, -0.7641, -0.6426, 0.05609, -0.7641, 0.0, 0.9827, 0.1854, 0.0, 0.9827, 0.1854, 0.0, 0.9827, 0.1854, -0.01126, -0.9658, 0.2591, -0.01126, -0.9658, 0.2591, -0.01126, -0.9658, 0.2591, -0.01127, -0.9658, 0.2591, -0.01127, -0.9658, 0.2591, -0.01127, -0.9658, 0.2591, 0.02952, -0.7633, 0.6453, 0.02952, -0.7633, 0.6453, 0.02952, -0.7633, 0.6453, -0.1282, -0.8788, 0.4597, -0.1282, -0.8788, 0.4597, -0.1282, -0.8788, 0.4597, -0.4155, -0.3868, -0.8233, -0.4155, -0.3868, -0.8233, -0.4155, -0.3868, -0.8233, -0.6246, -0.09192, -0.7755, -0.6246, -0.09192, -0.7755, -0.6246, -0.09192, -0.7755, -0.08035, -0.996, -0.03786, -0.08035, -0.996, -0.03786, -0.08035, -0.996, -0.03786, -0.006043, -0.9991, 0.0431, -0.006043, -0.9991, 0.0431, -0.006043, -0.9991, 0.0431, 0.0, 0.979, -0.2039, 0.0, 0.979, -0.2039, 0.0, 0.979, -0.2039, 0.0, 0.979, -0.2039, 0.0, 0.979, -0.2039, 0.0, 0.979, -0.2039, -0.4451, 0.2645, -0.8555, -0.4451, 0.2645, -0.8555, -0.4451, 0.2645, -0.8555, -0.4365, 0.2127, -0.8742, -0.4365, 0.2127, -0.8742, -0.4365, 0.2127, -0.8742, -0.5436, 0.06456, -0.8368, -0.5436, 0.06456, -0.8368, -0.5436, 0.06456, -0.8368, -0.5817, -0.2256, -0.7815, -0.5817, -0.2256, -0.7815, -0.5817, -0.2256, -0.7815, -0.1665, -0.6507, 0.7408, -0.1665, -0.6507, 0.7408, -0.1665, -0.6507, 0.7408, -0.1665, -0.6507, 0.7408, -0.1665, -0.6507, 0.7408, -0.1665, -0.6507, 0.7408, -0.09309, -0.9813, 0.1684, -0.09309, -0.9813, 0.1684, -0.09309, -0.9813, 0.1684, -0.01004, -0.9849, 0.1728, -0.01004, -0.9849, 0.1728, -0.01004, -0.9849, 0.1728, -0.09975, -0.572, 0.8142, -0.09975, -0.572, 0.8142, -0.09975, -0.572, 0.8142, 0.1555, -0.7749, 0.6127, 0.1555, -0.7749, 0.6127, 0.1555, -0.7749, 0.6127, -0.2012, -0.5738, -0.7939, -0.2012, -0.5738, -0.7939, -0.2012, -0.5738, -0.7939, -0.8183, -0.2074, -0.5361, -0.8183, -0.2074, -0.5361, -0.8183, -0.2074, -0.5361, -0.1041, -0.9695, 0.2218, -0.1041, -0.9695, 0.2218, -0.1041, -0.9695, 0.2218, -0.1041, -0.9695, 0.2218, -0.1041, -0.9695, 0.2218, -0.1041, -0.9695, 0.2218, 0.009098, -0.992, 0.1256, 0.009098, -0.992, 0.1256, 0.009098, -0.992, 0.1256, 0.009107, -0.992, 0.1256, 0.009107, -0.992, 0.1256, 0.009107, -0.992, 0.1256, 0.0, -0.4562, 0.8899, 0.0, -0.4562, 0.8899, 0.0, -0.4562, 0.8899, 0.0, -0.4562, 0.8899, 0.0, -0.4562, 0.8899, 0.0, -0.4562, 0.8899, 0.0, -0.985, 0.1728, 0.0, -0.985, 0.1728, 0.0, -0.985, 0.1728, 0.0, -0.985, 0.1728, 0.0, -0.985, 0.1728, 0.0, -0.985, 0.1728, 0.0, -0.8861, 0.4635, 0.0, -0.8861, 0.4635, 0.0, -0.8861, 0.4635, 0.0, -0.8861, 0.4635, 0.0, -0.8861, 0.4635, 0.0, -0.8861, 0.4635, 0.0, -0.5749, 0.8182, 0.0, -0.5749, 0.8182, 0.0, -0.5749, 0.8182, 0.0, -0.5749, 0.8182, 0.0, -0.5749, 0.8182, 0.0, -0.5749, 0.8182, 0.0, -0.6426, 0.7662, 0.0, -0.6426, 0.7662, 0.0, -0.6426, 0.7662, 0.0, -0.6426, 0.7662, 0.0, -0.6426, 0.7662, 0.0, -0.6426, 0.7662, 0.0, -0.6599, 0.7513, 0.0, -0.6599, 0.7513, 0.0, -0.6599, 0.7513, 0.0, -0.66, 0.7513, 0.0, -0.66, 0.7513, 0.0, -0.66, 0.7513, 0.0, -0.7844, 0.6202, 0.0, -0.7844, 0.6202, 0.0, -0.7844, 0.6202, 0.0, -0.7844, 0.6202, 0.0, -0.7844, 0.6202, 0.0, -0.7844, 0.6202, 0.0, -0.9741, 0.2259, 0.0, -0.9741, 0.2259, 0.0, -0.9741, 0.2259, 0.0, -0.9741, 0.2259, 0.0, -0.9741, 0.2259, 0.0, -0.9741, 0.2259, 0.0, -0.9525, 0.3045, 0.0, -0.9525, 0.3045, 0.0, -0.9525, 0.3045, 0.0, -0.9525, 0.3045, 0.0, -0.9525, 0.3045, 0.0, -0.9525, 0.3045, 0.0, -0.9748, 0.223, 0.0, -0.9748, 0.223, 0.0, -0.9748, 0.223, 0.0, -0.9748, 0.223, 0.0, -0.9748, 0.223, 0.0, -0.9748, 0.223, 0.0, -0.9991, 0.0431, 0.0, -0.9991, 0.0431, 0.0, -0.9991, 0.0431, 0.0, -0.9991, 0.0431, 0.0, -0.9991, 0.0431, 0.0, -0.9991, 0.0431, 0.0, -0.9754, -0.2203, 0.0, -0.9754, -0.2203, 0.0, -0.9754, -0.2203, 0.0, -0.9754, -0.2203, 0.0, -0.9754, -0.2203, 0.0, -0.9754, -0.2203, 0.0, -0.9933, 0.1155, 0.0, -0.9933, 0.1155, 0.0, -0.9933, 0.1155, 0.0, -0.9933, 0.1155, 0.0, -0.9933, 0.1155, 0.0, -0.9933, 0.1155, 0.0, -0.9787, -0.2051, 0.0, -0.9787, -0.2051, 0.0, -0.9787, -0.2051, 0.0, -0.9787, -0.2051, 0.0, -0.9787, -0.2051, 0.0, -0.9787, -0.2051, 0.0, -0.9954, 0.09611, 0.0, -0.9954, 0.09611, 0.0, -0.9954, 0.09611, 0.0, -0.9954, 0.0961, 0.0, -0.9954, 0.0961, 0.0, -0.9954, 0.0961, 0.0, -0.9993, -0.03798, 0.0, -0.9993, -0.03798, 0.0, -0.9993, -0.03798, 0.0, -0.9993, -0.03798, 0.0, -0.9993, -0.03798, 0.0, -0.9993, -0.03798, 0.0, -0.9658, 0.2591, 0.0, -0.9658, 0.2591, 0.0, -0.9658, 0.2591, 0.0, -0.9658, 0.2591, 0.0, -0.9658, 0.2591, 0.0, -0.9658, 0.2591, 0.0, -0.9816, 0.1907, 0.0, -0.9816, 0.1907, 0.0, -0.9816, 0.1907, 0.0, -0.9816, 0.1907, 0.0, -0.9816, 0.1907, 0.0, -0.9816, 0.1907, 0.0, -0.9921, 0.1256, 0.0, -0.9921, 0.1256, 0.0, -0.9921, 0.1256, 0.0, -0.9921, 0.1256, 0.0, -0.9921, 0.1256, 0.0, -0.9921, 0.1256, 0.0, -0.9544, -0.2986, 0.0, -0.9544, -0.2986, 0.0, -0.9544, -0.2986, 0.0, -0.9544, -0.2986, 0.0, -0.9544, -0.2986, 0.0, -0.9544, -0.2986, 0.0, -0.6614, -0.75, 0.0, -0.6614, -0.75, 0.0, -0.6614, -0.75, 0.0, -0.6614, -0.75, 0.0, -0.6614, -0.75, 0.0, -0.6614, -0.75, 0.0, -0.3608, -0.9326, 0.0, -0.3608, -0.9326, 0.0, -0.3608, -0.9326, 0.0, -0.3608, -0.9326, 0.0, -0.3608, -0.9326, 0.0, -0.3608, -0.9326, 0.0, 0.2365, -0.9716, 0.0, 0.2365, -0.9716, 0.0, 0.2365, -0.9716, 0.0, 0.2365, -0.9716, 0.0, 0.2365, -0.9716, 0.0, 0.2365, -0.9716, 0.0, -0.2774, -0.9608, 0.0, -0.2774, -0.9608, 0.0, -0.2774, -0.9608, 0.0, -0.2774, -0.9608, 0.0, -0.2774, -0.9608, 0.0, -0.2774, -0.9608, 0.0, -0.06776, -0.9977, 0.0, -0.06776, -0.9977, 0.0, -0.06776, -0.9977, 0.0, -0.06776, -0.9977, 0.0, -0.06776, -0.9977, 0.0, -0.06776, -0.9977, 0.0, 0.07321, -0.9973, 0.0, 0.07321, -0.9973, 0.0, 0.07321, -0.9973, 0.0, 0.07321, -0.9973, 0.0, 0.07321, -0.9973, 0.0, 0.07321, -0.9973, 0.0, -0.1231, -0.9924, 0.0, -0.1231, -0.9924, 0.0, -0.1231, -0.9924, 0.04709, -0.002467, -0.9989, 0.04709, -0.002467, -0.9989, 0.04709, -0.002467, -0.9989, 0.04731, 0.15, -0.9875, 0.04731, 0.15, -0.9875, 0.04731, 0.15, -0.9875, 0.04731, 0.15, -0.9875, 0.04731, 0.15, -0.9875, 0.04731, 0.15, -0.9875, 0.0473, 0.1551, -0.9868, 0.0473, 0.1551, -0.9868, 0.0473, 0.1551, -0.9868, 0.0, 0.2202, -0.9755, 0.0, 0.2202, -0.9755, 0.0, 0.2202, -0.9755, 0.0, 0.9663, -0.2576, 0.0, 0.9663, -0.2576, 0.0, 0.9663, -0.2576, 0.0, 0.9827, 0.1854, 0.0, 0.9827, 0.1854, 0.0, 0.9827, 0.1854, 0.0, 0.9663, -0.2576, 0.0, 0.9663, -0.2576, 0.0, 0.9663, -0.2576, 0.0, 0.9161, -0.4009, 0.0, 0.9161, -0.4009, 0.0, 0.9161, -0.4009, 0.0, 0.9161, -0.4009, 0.0, 0.9161, -0.4009, 0.0, 0.9161, -0.4009, 0.0, 0.996, -0.08932, 0.0, 0.996, -0.08932, 0.0, 0.996, -0.08932, 0.0, 0.8338, -0.552, 0.0, 0.8338, -0.552, 0.0, 0.8338, -0.552, 0.0, 0.8338, -0.5521, 0.0, 0.8338, -0.5521, 0.0, 0.8338, -0.5521, 0.1674, 0.6622, -0.7304, 0.1674, 0.6622, -0.7304, 0.1674, 0.6622, -0.7304, -0.1674, 0.6622, -0.7304, -0.1674, 0.6622, -0.7304, -0.1674, 0.6622, -0.7304, 0.0, 0.6096, -0.7927, 0.0, 0.6096, -0.7927, 0.0, 0.6096, -0.7927, 0.0, 0.6096, -0.7927, 0.0, 0.6096, -0.7927, 0.0, 0.6096, -0.7927, 0.0, 0.924, -0.3823, 0.0, 0.924, -0.3823, 0.0, 0.924, -0.3823, 0.0, 0.924, -0.3823, 0.0, 0.924, -0.3823, 0.0, 0.924, -0.3823, 0.0, 0.413, 0.9107, 0.0, 0.413, 0.9107, 0.0, 0.413, 0.9107, 0.0, 0.413, 0.9107, 0.0, 0.413, 0.9107, 0.0, 0.413, 0.9107, 0.0, -0.8801, 0.4748, 0.0, -0.8801, 0.4748, 0.0, -0.8801, 0.4748, 4.533e-08, -0.8801, 0.4748, -2.299e-08, -0.8801, 0.4748, -7.945e-09, -0.8801, 0.4748])] * 3)])

# ---- objects
ob_newcapy = bpy.data.objects.new('newcapy', me_newcapy)
ob_x = bpy.data.objects.new('Солнце', light_001)

# ---- transforms, parenting, visibility, modifiers, constraints
ob_newcapy.location = (0.0, 0.0, 0.0)
ob_newcapy.rotation_euler = (1.571, -0.0, 0.0)
ob_x.location = (0.0, 0.0, 0.0)

# ---- collection membership
col_collection.objects.link(ob_newcapy)
col_collection.objects.link(ob_x)

# ---- scene / render settings (as saved in the file)
scene.frame_start = 1; scene.frame_end = 250; scene.frame_set(1)
scene.render.engine = 'BLENDER_EEVEE_NEXT'
scene.cycles.sampling_pattern = 'TABULATED_SOBOL'
scene.view_settings.view_transform = 'Filmic'
bpy.context.view_layer.update()

# ---- added for rendering (the .blend has no active camera): camera
cam_auto = bpy.data.cameras.new('AutoCamera')
cam_auto.lens = 50.0
cam_auto.sensor_width = 36.0
cam_auto.clip_end = 1342.07
ob_auto_camera = bpy.data.objects.new('AutoCamera', cam_auto)
scene.collection.objects.link(ob_auto_camera)
ob_auto_camera.location = (76.4715, -101.393, 82.4117)
ob_auto_camera.rotation_euler = (1.09748, -7.21219e-08, 0.694738)
scene.camera = ob_auto_camera
bpy.context.view_layer.update()
